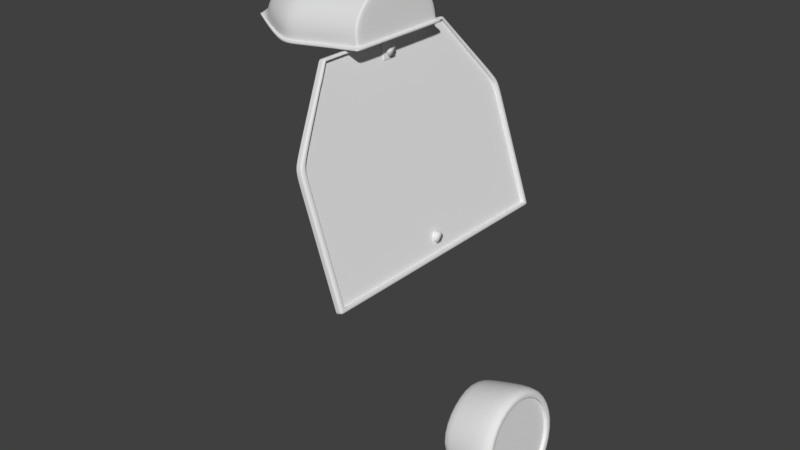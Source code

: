 # Source: back_lamp.blend  (saved by Blender 2.79.0; exported with 4.5.12 LTS)
import bpy
from mathutils import Matrix  # noqa: F401  (used for matrix-valued properties, if any)

bpy.ops.wm.read_factory_settings(use_empty=True)
scene = bpy.context.scene
scene.name = 'Scene'

# ---- collections
col_collection_1 = bpy.data.collections.new('Collection 1'); scene.collection.children.link(col_collection_1)
col_frame = bpy.data.collections.new('frame')  # instanced only; not linked into the scene

# ---- world
world_world = bpy.data.worlds.new('World'); scene.world = world_world
world_world.color = (0.05088, 0.05088, 0.05088)
world_world.use_sun_shadow = False
world_world.sun_shadow_jitter_overblur = 0.0
world_world.cycles.sampling_method = 'MANUAL'

# ---- meshes
me_cylinder_002 = bpy.data.meshes.new('Cylinder.002')
me_cylinder_002.from_pydata([(-0.0542, 0.9976, -0.32), (0.0, 1.0, 1.0), (0.782, 0.556, 0.005237), (0.866, 0.5, 1.0), (0.8362, -0.4416, 0.0487), (0.866, -0.5, 1.0), (0.0542, -0.9976, -0.2331), (-8.742e-08, -1.0, 1.0), (-0.782, -0.556, -0.5583), (-0.866, -0.5, 1.0), (-0.8362, 0.4416, -0.6018), (-0.866, 0.5, 1.0)], [], [(0, 1, 3, 2), (2, 3, 5, 4), (4, 5, 7, 6), (6, 7, 9, 8), (3, 1, 11, 9, 7, 5), (8, 9, 11, 10), (10, 11, 1, 0)])
me_cylinder_002.polygons.foreach_set('use_smooth', [True] * 7)
me_cylinder_002.use_remesh_preserve_volume = False
me_cylinder_002.use_remesh_preserve_attributes = False
me_cylinder_002.use_mirror_vertex_groups = False
me_cylinder_002.update()
me_cylinder_001 = bpy.data.meshes.new('Cylinder.001')
me_cylinder_001.from_pydata([(-0.6613, 0.4, -1.0), (-0.2968, 0.4, 1.0), (-0.1613, 1.266, -1.0), (-0.1005, 0.7399, 1.0), (-0.1613, -0.466, -1.0), (-0.1005, 0.06005, 1.0), (0.3387, -0.466, -1.0), (0.09574, 0.06005, 1.0), (0.3387, 1.266, -1.0), (0.09574, 0.74, 1.0), (-0.6613, 0.4, -0.893), (-0.6613, 0.4, 0.2282), (-0.1613, 1.266, 0.2282), (-0.1613, 1.266, -0.893), (-0.1613, -0.466, 0.2282), (-0.1613, -0.466, -0.893), (0.3387, -0.466, 0.2282), (0.3387, -0.466, -0.893), (0.3387, 1.266, 0.2282), (0.3387, 1.266, -0.893), (-0.6613, 0.4, -5.741e-08), (-0.1613, 1.266, -1.766e-07), (-0.1613, -0.466, 2.198e-09), (0.3387, -0.466, 2.198e-09), (0.3387, 1.266, 2.198e-09), (0.09403, 0.74, 1.0), (0.07044, 0.7399, 1.0), (0.323, 1.266, -1.0), (0.2862, 1.266, -1.0), (0.323, 1.266, -0.893), (0.2862, 1.266, -0.893), (0.2862, 1.266, 0.2282), (0.323, 1.266, 0.2282), (0.2862, 1.266, -1.659e-08), (0.323, 1.266, -3.416e-09), (0.2891, -0.466, -1.0), (0.3261, -0.466, -1.0), (0.07158, 0.06005, 1.0), (0.09501, 0.06005, 1.0), (0.2891, -0.466, -0.893), (0.3261, -0.466, -0.893), (0.3261, -0.466, 0.2282), (0.2891, -0.466, 0.2282), (0.3261, -0.466, 2.198e-09), (0.2891, -0.466, 2.198e-09), (0.2862, 1.266, -1.659e-08), (0.323, 1.266, -3.416e-09), (0.323, 1.266, -0.893), (0.2862, 1.266, -0.893), (0.2862, 1.266, 0.2282), (0.323, 1.266, 0.2282), (0.323, 1.266, -1.0), (0.2862, 1.266, -1.0), (0.07044, 0.7399, 1.0), (0.09403, 0.74, 1.0), (0.3261, -0.466, 2.198e-09), (0.2891, -0.466, 2.198e-09), (0.2891, -0.466, -0.893), (0.3261, -0.466, -0.893), (0.3261, -0.466, 0.2282), (0.2891, -0.466, 0.2282), (0.2891, -0.466, -1.0), (0.3261, -0.466, -1.0), (0.09501, 0.06005, 1.0), (0.07158, 0.06005, 1.0), (0.2862, 1.326, 0.0), (0.323, 1.326, 1.49e-08), (0.323, 1.326, -0.893), (0.2862, 1.326, -0.893), (0.2862, 1.326, 0.2282), (0.323, 1.326, 0.2282), (0.3292, 1.326, -1.041), (0.2924, 1.326, -1.041), (0.07044, 0.7634, 1.0), (0.09403, 0.7634, 1.0), (0.3261, -0.5258, 1.49e-08), (0.2891, -0.5258, 1.49e-08), (0.2891, -0.5258, -0.893), (0.3261, -0.5258, -0.893), (0.3261, -0.5258, 0.2282), (0.2891, -0.5258, 0.2282), (0.2953, -0.5258, -1.041), (0.3323, -0.5258, -1.041), (0.09501, 0.03658, 1.0), (0.07158, 0.03658, 1.0), (0.2926, -0.5, -1.024), (0.2897, 1.3, -1.024), (0.2862, 1.3, 0.2282), (0.07044, 0.7533, 1.0), (0.3261, -0.5, 9.407e-09), (0.3261, -0.5, 0.2282), (0.3265, 1.3, -1.024), (0.3296, -0.5, -1.024), (0.323, 1.3, 6.98e-09), (0.323, 1.3, 0.2282), (0.2891, -0.5, -0.893), (0.2862, 1.3, -7.173e-09), (0.2891, -0.5, 9.407e-09), (0.323, 1.3, -0.893), (0.3261, -0.5, -0.893), (0.07158, 0.04673, 1.0), (0.09501, 0.04673, 1.0), (0.2862, 1.3, -0.893), (0.2891, -0.5, 0.2282), (0.09403, 0.7533, 1.0), (-0.1613, 1.266, -0.9858), (-0.1613, -0.466, -0.9858), (0.3387, -0.466, -0.9858), (0.3387, 1.266, -0.9858), (-0.6613, 0.4, -0.9858), (0.323, 1.266, -0.9858), (0.2862, 1.266, -0.9858), (0.2891, -0.466, -0.9858), (0.3261, -0.466, -0.9858), (0.323, 1.266, -0.9858), (0.2862, 1.266, -0.9858), (0.2891, -0.466, -0.9858), (0.3261, -0.466, -0.9858), (0.3284, 1.326, -1.022), (0.2916, 1.326, -1.022), (0.2945, -0.5258, -1.022), (0.3315, -0.5258, -1.022), (0.2893, 1.3, -1.006), (0.3291, -0.5, -1.006), (0.2922, -0.5, -1.006), (0.3261, 1.3, -1.006), (0.08224, 0.7399, 1.0), (0.0833, 0.06005, 1.0), (0.08224, 0.7399, 1.0), (0.0833, 0.06005, 1.0), (0.3046, 1.326, 7.451e-09), (0.3046, 1.326, -0.893), (0.3046, 1.326, 0.2282), (0.3108, 1.326, -1.041), (0.08224, 0.7634, 1.0), (0.3076, -0.5258, 1.49e-08), (0.3076, -0.5258, -0.893), (0.3076, -0.5258, 0.2282), (0.3138, -0.5258, -1.041), (0.0833, 0.03658, 1.0), (0.08224, 0.7533, 1.0), (0.0833, 0.04673, 1.0), (0.313, -0.5258, -1.022), (0.31, 1.326, -1.022), (0.09574, 0.2867, 1.0), (0.09574, 0.5133, 1.0), (0.3387, 0.6887, -1.0), (0.3387, 0.1113, -1.0), (0.3387, 0.1113, -0.893), (0.3387, 0.6887, -0.893), (0.3387, 0.1113, 2.198e-09), (0.3387, 0.6887, 2.198e-09), (0.3387, 0.1113, 0.2282), (0.3387, 0.6887, 0.2282), (0.324, 0.6887, -1.0), (0.325, 0.1113, -1.0), (0.2881, 0.1113, -1.0), (0.2872, 0.6887, -1.0), (0.324, 0.6887, -1.0), (0.325, 0.1113, -1.0), (0.2881, 0.1113, -1.0), (0.2872, 0.6887, -1.0), (0.3302, 0.7086, -1.041), (0.3313, 0.0914, -1.041), (0.2943, 0.0914, -1.041), (0.2934, 0.7086, -1.041), (0.3286, 0.1, -1.024), (0.3276, 0.7, -1.024), (0.2907, 0.7, -1.024), (0.2917, 0.1, -1.024), (0.3387, 0.6887, -0.9858), (0.3387, 0.1113, -0.9858), (0.3128, 0.0914, -1.041), (0.3118, 0.7086, -1.041), (0.09574, 0.2867, 1.0), (0.09574, 0.5133, 1.0), (0.09574, 0.2867, 1.0), (0.09574, 0.5133, 1.0), (0.09574, 0.2867, 1.0), (0.09574, 0.5133, 1.0), (0.3387, 0.1113, 0.2282), (0.3387, 0.6887, 0.2282), (0.09574, 0.2867, 1.0), (0.09574, 0.5133, 1.0), (0.4309, 0.2867, 0.6832), (0.4309, 0.5133, 0.6832), (0.3387, 0.1113, 0.2282), (0.3387, 0.6887, 0.2282), (0.4142, 0.5133, 0.699), (0.3387, 0.6887, 0.2282), (0.3387, 0.1113, 0.2282), (0.4142, 0.2867, 0.699), (0.3387, 0.6634, -1.0), (0.3387, 0.1366, -1.0), (0.3387, 0.1366, -0.893), (0.3387, 0.6634, -0.893), (0.3387, 0.1366, 5.96e-08), (0.3387, 0.6634, 5.96e-08), (0.3387, 0.1366, 0.2282), (0.3387, 0.6634, 0.2282), (0.3244, 0.6634, -1.0), (0.3247, 0.1366, -1.0), (0.2878, 0.1366, -1.0), (0.2875, 0.6634, -1.0), (0.3244, 0.6634, -1.0), (0.3247, 0.1366, -1.0), (0.2878, 0.1366, -1.0), (0.2875, 0.6634, -1.0), (0.3306, 0.6816, -1.041), (0.3309, 0.1184, -1.041), (0.294, 0.1184, -1.041), (0.2937, 0.6816, -1.041), (0.3282, 0.1263, -1.024), (0.3279, 0.6737, -1.024), (0.291, 0.6737, -1.024), (0.2913, 0.1263, -1.024), (0.3387, 0.6634, -0.9858), (0.3387, 0.1366, -0.9858), (0.3125, 0.1184, -1.041), (0.3121, 0.6816, -1.041), (0.4309, 0.2966, 0.6832), (0.4309, 0.5034, 0.6832), (0.3387, 0.1366, 0.2282), (0.3387, 0.6634, 0.2282), (0.4142, 0.2966, 0.699), (0.4142, 0.5034, 0.699), (0.3387, 0.6634, 0.2282), (0.3387, 0.1366, 0.2282), (0.3387, 0.6887, 0.2282), (0.3387, 0.1113, 0.2282), (0.1663, 0.2867, 0.9333), (0.1663, 0.5133, 0.9333), (0.3387, 0.1366, 0.2282), (0.3387, 0.6634, 0.2282)], [], [(11, 1, 3, 12), (39, 44, 22, 15), (14, 5, 1, 11), (110, 29, 19, 108), (32, 25, 9, 18), (105, 13, 30, 111), (0, 2, 28, 157, 203, 202, 156, 35, 4), (21, 12, 31, 33), (106, 15, 10, 109), (22, 14, 11, 20), (107, 17, 40, 113), (23, 16, 41, 43), (109, 10, 13, 105), (20, 11, 12, 21), (10, 20, 21, 13), (17, 23, 43, 40), (15, 22, 20, 10), (13, 21, 33, 30), (170, 108, 19, 149), (149, 19, 24, 151), (151, 24, 18, 153), (144, 7, 16, 152), (34, 32, 18, 24), (112, 39, 15, 106), (29, 34, 24, 19), (126, 127, 38, 7, 144, 145, 9, 25), (44, 42, 14, 22), (16, 7, 38, 41), (42, 37, 5, 14), (154, 27, 8, 146), (42, 44, 56, 60), (30, 33, 45, 48), (41, 38, 63, 59), (126, 25, 54, 128), (37, 42, 60, 64), (111, 30, 48, 115), (40, 43, 55, 58), (34, 29, 47, 46), (127, 37, 64, 129), (12, 3, 26, 31), (125, 91, 71, 118), (97, 95, 77, 76), (96, 87, 69, 65), (124, 85, 81, 120), (94, 93, 66, 70), (168, 86, 72, 165), (87, 88, 73, 69), (89, 90, 79, 75), (166, 92, 82, 163), (25, 32, 50, 54), (155, 36, 62, 159), (43, 41, 59, 55), (31, 26, 53, 49), (157, 28, 52, 161), (32, 34, 46, 50), (112, 35, 61, 116), (33, 31, 49, 45), (44, 39, 57, 56), (110, 27, 51, 114), (113, 40, 58, 117), (130, 131, 68, 65), (132, 130, 65, 69), (143, 133, 72, 119), (134, 132, 69, 73), (135, 136, 78, 75), (137, 135, 75, 79), (142, 138, 82, 121), (139, 137, 79, 83), (172, 138, 81, 164), (123, 99, 78, 121), (141, 100, 84, 139), (93, 98, 67, 66), (99, 89, 75, 78), (122, 102, 68, 119), (100, 103, 80, 84), (140, 104, 74, 134), (90, 101, 83, 79), (102, 96, 65, 68), (103, 97, 76, 80), (104, 94, 70, 74), (54, 50, 94, 104), (60, 56, 97, 103), (48, 45, 96, 102), (59, 63, 101, 90), (128, 54, 104, 140), (64, 60, 103, 100), (115, 48, 102, 122), (58, 55, 89, 99), (46, 47, 98, 93), (129, 64, 100, 141), (117, 58, 99, 123), (159, 62, 92, 166), (55, 59, 90, 89), (49, 53, 88, 87), (161, 52, 86, 168), (50, 46, 93, 94), (116, 61, 85, 124), (45, 49, 87, 96), (56, 57, 95, 97), (114, 51, 91, 125), (47, 114, 125, 98), (57, 116, 124, 95), (62, 117, 123, 92), (52, 115, 122, 86), (86, 122, 119, 72), (92, 123, 121, 82), (136, 142, 121, 78), (131, 143, 119, 68), (36, 113, 117, 62), (29, 110, 114, 47), (39, 112, 116, 57), (95, 124, 120, 77), (98, 125, 118, 67), (28, 111, 115, 52), (35, 112, 106, 4), (146, 8, 108, 170), (0, 109, 105, 2), (6, 107, 113, 36), (4, 106, 109, 0), (2, 105, 111, 28), (27, 110, 108, 8), (67, 118, 143, 131), (77, 120, 142, 136), (63, 129, 141, 101), (53, 128, 140, 88), (88, 140, 134, 73), (101, 141, 139, 83), (163, 82, 138, 172), (84, 80, 137, 139), (120, 81, 138, 142), (80, 76, 135, 137), (76, 77, 136, 135), (74, 70, 132, 134), (118, 71, 133, 143), (70, 66, 130, 132), (66, 67, 131, 130), (38, 127, 129, 63), (26, 126, 128, 53), (3, 1, 5, 37, 127, 126, 26), (71, 162, 173, 133), (209, 163, 172, 218), (6, 147, 171, 107), (192, 146, 170, 216), (61, 160, 169, 85), (207, 161, 168, 214), (51, 158, 167, 91), (205, 159, 166, 212), (133, 173, 165, 72), (218, 172, 164, 210), (35, 156, 160, 61), (203, 157, 161, 207), (27, 154, 158, 51), (201, 155, 159, 205), (91, 167, 162, 71), (212, 166, 163, 209), (85, 169, 164, 81), (214, 168, 165, 211), (36, 155, 147, 6), (200, 154, 146, 192), (9, 145, 153, 18), (189, 188, 185, 187), (23, 150, 152, 16), (197, 151, 153, 199), (17, 148, 150, 23), (195, 149, 151, 197), (107, 171, 148, 17), (216, 170, 149, 195), (144, 145, 175, 174), (174, 175, 177, 176), (176, 177, 183, 182), (152, 144, 178, 180), (145, 153, 181, 179), (220, 184, 186, 222), (226, 189, 187, 223), (191, 190, 186, 184), (224, 191, 184, 220), (230, 229, 190, 191), (233, 228, 189, 226), (228, 231, 188, 189), (229, 232, 227, 190), (232, 233, 226, 227), (188, 225, 221, 185), (225, 224, 220, 221), (190, 227, 222, 186), (227, 226, 223, 222), (185, 221, 223, 187), (221, 220, 222, 223), (171, 217, 194, 148), (217, 216, 195, 194), (148, 194, 196, 150), (194, 195, 197, 196), (150, 196, 198, 152), (196, 197, 199, 198), (155, 201, 193, 147), (201, 200, 192, 193), (169, 215, 210, 164), (215, 214, 211, 210), (167, 213, 208, 162), (213, 212, 209, 208), (154, 200, 204, 158), (200, 201, 205, 204), (156, 202, 206, 160), (202, 203, 207, 206), (173, 219, 211, 165), (219, 218, 210, 211), (158, 204, 213, 167), (204, 205, 212, 213), (160, 206, 215, 169), (206, 207, 214, 215), (147, 193, 217, 171), (193, 192, 216, 217), (162, 208, 219, 173), (208, 209, 218, 219), (198, 199, 233, 232), (152, 198, 232, 229), (153, 145, 231, 228), (199, 153, 228, 233), (144, 152, 229, 230)])
me_cylinder_001.polygons.foreach_set('use_smooth', [True] * 218)
_uv = me_cylinder_001.uv_layers.new(name='UVMap')
_uv.uv.foreach_set('vector', [0.7991, 0.5233, 0.7701, 0.6556, 0.7078, 0.6556, 0.6404, 0.5233, 0.2036, 0.6667, 0.1906, 0.631, 0.2086, 0.6281, 0.2175, 0.6586, 0.6399, 0.5233, 0.5724, 0.6556, 0.5101, 0.6556, 0.4812, 0.5233, 0.4807, 0.01178, 0.4788, 0.0416, 0.4741, 0.04145, 0.4757, 0.01195, 0.4704, 0.3528, 0.3114, 0.5659, 0.3188, 0.5652, 0.4668, 0.3511, 0.2769, 0.6584, 0.2781, 0.6556, 0.2929, 0.6621, 0.2886, 0.6677, 0.2474, 0.6533, 0.2769, 0.6591, 0.2854, 0.6705, 0.2646, 0.6801, 0.2614, 0.6799, 0.2407, 0.6821, 0.2348, 0.6808, 0.2122, 0.6745, 0.2187, 0.6616, 0.2839, 0.6238, 0.2839, 0.6153, 0.3024, 0.612, 0.3022, 0.6249, 0.6399, 0.3306, 0.6399, 0.3453, 0.4812, 0.3453, 0.4812, 0.3306, 0.6399, 0.4871, 0.6399, 0.5233, 0.4812, 0.5233, 0.4812, 0.4871, 0.004015, 0.01817, 0.003938, 0.0435, 0.00037, 0.0435, 0.0002388, 0.01642, 0.003727, 0.2858, 0.00613, 0.3482, 0.003275, 0.3497, 0.0002388, 0.2859, 0.7991, 0.3306, 0.7991, 0.3453, 0.6404, 0.3453, 0.6404, 0.3306, 0.7991, 0.4871, 0.7991, 0.5233, 0.6404, 0.5233, 0.6404, 0.4871, 0.7991, 0.3453, 0.7991, 0.4871, 0.6404, 0.4871, 0.6404, 0.3453, 0.003938, 0.0435, 0.003727, 0.2858, 0.0002388, 0.2859, 0.00037, 0.0435, 0.6399, 0.3453, 0.6399, 0.4871, 0.4812, 0.4871, 0.4812, 0.3453, 0.2781, 0.6556, 0.2839, 0.6238, 0.3022, 0.6249, 0.2929, 0.6621, 0.6656, 0.002503, 0.758, 0.002651, 0.758, 0.01751, 0.6656, 0.01734, 0.6656, 0.01734, 0.758, 0.01751, 0.7577, 0.1605, 0.6649, 0.16, 0.6649, 0.16, 0.7577, 0.1605, 0.7575, 0.1973, 0.6645, 0.1969, 0.6022, 0.3264, 0.5659, 0.3264, 0.4815, 0.1969, 0.574, 0.1968, 0.4754, 0.2873, 0.4704, 0.3528, 0.4668, 0.3511, 0.471, 0.2871, 0.2085, 0.6719, 0.2036, 0.6667, 0.2175, 0.6586, 0.219, 0.6613, 0.4788, 0.0416, 0.4754, 0.2873, 0.471, 0.2871, 0.4741, 0.04145, 0.2955, 0.5697, 0.1945, 0.5732, 0.1803, 0.5687, 0.1733, 0.5679, 0.2223, 0.5658, 0.2685, 0.5651, 0.3193, 0.5649, 0.3114, 0.5659, 0.1906, 0.631, 0.1891, 0.6181, 0.2078, 0.6198, 0.2086, 0.6281, 0.00613, 0.3482, 0.1733, 0.5679, 0.1803, 0.5687, 0.003275, 0.3497, 0.1891, 0.6181, 0.2087, 0.5773, 0.2184, 0.5868, 0.2078, 0.6198, 0.478, 0.006054, 0.4801, 0.00681, 0.4782, 0.006191, 0.478, 0.006117, 0.1891, 0.6181, 0.1906, 0.631, 0.1906, 0.631, 0.1891, 0.6181, 0.2929, 0.6621, 0.3022, 0.6249, 0.3022, 0.6249, 0.2929, 0.6621, 0.003275, 0.3497, 0.1803, 0.5687, 0.1803, 0.5687, 0.003275, 0.3497, 0.2955, 0.5697, 0.3114, 0.5659, 0.3114, 0.5659, 0.2955, 0.5697, 0.2087, 0.5773, 0.1891, 0.6181, 0.1891, 0.6181, 0.2087, 0.5773, 0.2886, 0.6677, 0.2929, 0.6621, 0.2929, 0.6621, 0.2886, 0.6677, 0.00037, 0.0435, 0.0002388, 0.2859, 0.0002388, 0.2859, 0.00037, 0.0435, 0.4754, 0.2873, 0.4788, 0.0416, 0.4788, 0.0416, 0.4754, 0.2873, 0.1945, 0.5732, 0.2087, 0.5773, 0.2087, 0.5773, 0.1945, 0.5732, 0.2839, 0.6153, 0.2698, 0.5828, 0.2794, 0.5731, 0.3024, 0.612, 0.8622, 0.3341, 0.8616, 0.3315, 0.8647, 0.3278, 0.8655, 0.3308, 0.8441, 0.4839, 0.8088, 0.351, 0.8127, 0.35, 0.8479, 0.4829, 0.9281, 0.4839, 0.9191, 0.518, 0.9152, 0.5169, 0.9242, 0.4829, 0.8044, 0.3341, 0.8037, 0.3315, 0.8069, 0.3278, 0.8076, 0.3308, 0.9109, 0.5179, 0.9019, 0.4839, 0.9057, 0.4829, 0.9147, 0.5169, 0.4896, 0.6864, 0.5849, 0.6864, 0.589, 0.6893, 0.491, 0.6893, 0.9191, 0.518, 0.9696, 0.6591, 0.9666, 0.6583, 0.9152, 0.5169, 0.6532, 0.8122, 0.6442, 0.8462, 0.6404, 0.8452, 0.6494, 0.8112, 0.09966, 0.6855, 0.004346, 0.6855, 0.0002388, 0.6826, 0.09829, 0.6827, 0.3114, 0.5659, 0.4704, 0.3528, 0.4704, 0.3528, 0.3114, 0.5659, 0.4753, 0.0002388, 0.003817, 0.01012, 0.003816, 0.01011, 0.4753, 0.0002388, 0.0002388, 0.2859, 0.003275, 0.3497, 0.003275, 0.3497, 0.0002388, 0.2859, 0.3024, 0.612, 0.2794, 0.5731, 0.2794, 0.5731, 0.3024, 0.612, 0.2646, 0.6801, 0.2854, 0.6705, 0.2854, 0.6705, 0.2646, 0.6801, 0.4704, 0.3528, 0.4754, 0.2873, 0.4754, 0.2873, 0.4704, 0.3528, 0.2085, 0.6719, 0.2122, 0.6745, 0.2122, 0.6745, 0.2085, 0.6719, 0.3022, 0.6249, 0.3024, 0.612, 0.3024, 0.612, 0.3022, 0.6249, 0.1906, 0.631, 0.2036, 0.6667, 0.2036, 0.6667, 0.1906, 0.631, 0.4807, 0.01178, 0.4801, 0.00681, 0.4801, 0.00681, 0.4807, 0.01178, 0.0002388, 0.01642, 0.00037, 0.0435, 0.00037, 0.0435, 0.0002388, 0.01642, 0.7045, 0.8154, 0.7187, 0.6791, 0.7215, 0.6794, 0.7073, 0.8157, 0.7009, 0.8502, 0.7045, 0.8154, 0.7073, 0.8157, 0.7037, 0.8505, 0.7199, 0.6594, 0.7201, 0.6564, 0.7229, 0.6567, 0.7227, 0.6597, 0.7202, 0.9995, 0.7009, 0.8502, 0.7037, 0.8505, 0.7229, 0.9998, 0.9915, 0.4864, 0.9773, 0.3508, 0.9801, 0.3505, 0.9943, 0.4861, 0.9951, 0.5211, 0.9915, 0.4864, 0.9943, 0.4861, 0.9979, 0.5208, 0.9761, 0.3311, 0.9759, 0.3281, 0.9787, 0.3278, 0.9789, 0.3308, 0.9757, 0.6698, 0.9951, 0.5211, 0.9979, 0.5208, 0.9784, 0.6695, 0.3929, 0.693, 0.2949, 0.6931, 0.2949, 0.6902, 0.3929, 0.6901, 0.6928, 0.6624, 0.6884, 0.6792, 0.6845, 0.6782, 0.6896, 0.659, 0.976, 0.6721, 0.9733, 0.6724, 0.9731, 0.6701, 0.9757, 0.6698, 0.9019, 0.4839, 0.8667, 0.351, 0.8705, 0.3499, 0.9057, 0.4829, 0.6884, 0.6792, 0.6532, 0.8122, 0.6494, 0.8112, 0.6845, 0.6782, 0.9678, 0.3341, 0.9633, 0.351, 0.9595, 0.35, 0.9645, 0.3308, 0.8025, 0.6592, 0.8531, 0.5179, 0.8569, 0.5169, 0.8056, 0.6584, 0.483, 0.6582, 0.4849, 0.6582, 0.4849, 0.6598, 0.483, 0.6598, 0.6442, 0.8462, 0.6947, 0.9879, 0.6916, 0.9871, 0.6404, 0.8452, 0.9633, 0.351, 0.9281, 0.4839, 0.9242, 0.4829, 0.9595, 0.35, 0.8531, 0.5179, 0.8441, 0.4839, 0.8479, 0.4829, 0.8569, 0.5169, 0.8604, 0.6596, 0.9109, 0.5179, 0.9147, 0.5169, 0.8634, 0.6588, 0.8574, 0.6604, 0.9058, 0.5193, 0.9109, 0.5179, 0.8604, 0.6596, 0.848, 0.5193, 0.839, 0.4853, 0.8441, 0.4839, 0.8531, 0.5179, 0.9684, 0.3523, 0.9331, 0.4853, 0.9281, 0.4839, 0.9633, 0.351, 0.6493, 0.8475, 0.6976, 0.9887, 0.6947, 0.9879, 0.6442, 0.8462, 0.483, 0.6561, 0.4849, 0.6561, 0.4849, 0.6582, 0.483, 0.6582, 0.7996, 0.6599, 0.848, 0.5193, 0.8531, 0.5179, 0.8025, 0.6592, 0.972, 0.3385, 0.9684, 0.3523, 0.9633, 0.351, 0.9678, 0.3341, 0.6934, 0.6806, 0.6583, 0.8135, 0.6532, 0.8122, 0.6884, 0.6792, 0.8968, 0.4853, 0.8616, 0.3523, 0.8667, 0.351, 0.9019, 0.4839, 0.9763, 0.6751, 0.9736, 0.6754, 0.9733, 0.6724, 0.976, 0.6721, 0.6971, 0.6668, 0.6934, 0.6806, 0.6884, 0.6792, 0.6928, 0.6624, 0.1015, 0.6893, 0.009736, 0.6893, 0.004346, 0.6855, 0.09966, 0.6855, 0.6583, 0.8135, 0.6493, 0.8475, 0.6442, 0.8462, 0.6532, 0.8122, 0.9241, 0.5193, 0.9726, 0.6599, 0.9696, 0.6591, 0.9191, 0.518, 0.4878, 0.6826, 0.5795, 0.6826, 0.5849, 0.6864, 0.4896, 0.6864, 0.9058, 0.5193, 0.8968, 0.4853, 0.9019, 0.4839, 0.9109, 0.5179, 0.8001, 0.3385, 0.7996, 0.3364, 0.8037, 0.3315, 0.8044, 0.3341, 0.9331, 0.4853, 0.9241, 0.5193, 0.9191, 0.518, 0.9281, 0.4839, 0.839, 0.4853, 0.8038, 0.3523, 0.8088, 0.351, 0.8441, 0.4839, 0.858, 0.3385, 0.8574, 0.3364, 0.8616, 0.3315, 0.8622, 0.3341, 0.8616, 0.3523, 0.858, 0.3385, 0.8622, 0.3341, 0.8667, 0.351, 0.8038, 0.3523, 0.8001, 0.3385, 0.8044, 0.3341, 0.8088, 0.351, 0.6976, 0.6646, 0.6971, 0.6668, 0.6928, 0.6624, 0.6935, 0.6598, 0.9726, 0.3364, 0.972, 0.3385, 0.9678, 0.3341, 0.9684, 0.3315, 0.9684, 0.3315, 0.9678, 0.3341, 0.9645, 0.3308, 0.9653, 0.3278, 0.6935, 0.6598, 0.6928, 0.6624, 0.6896, 0.659, 0.6903, 0.6561, 0.9773, 0.3508, 0.9761, 0.3311, 0.9789, 0.3308, 0.9801, 0.3505, 0.7187, 0.6791, 0.7199, 0.6594, 0.7227, 0.6597, 0.7215, 0.6794, 0.003817, 0.01012, 0.0002388, 0.01642, 0.0002388, 0.01642, 0.003816, 0.01011, 0.4788, 0.0416, 0.4807, 0.01178, 0.4807, 0.01178, 0.4788, 0.0416, 0.2036, 0.6667, 0.2085, 0.6719, 0.2085, 0.6719, 0.2036, 0.6667, 0.8088, 0.351, 0.8044, 0.3341, 0.8076, 0.3308, 0.8127, 0.35, 0.8667, 0.351, 0.8622, 0.3341, 0.8655, 0.3308, 0.8705, 0.3499, 0.2854, 0.6705, 0.2886, 0.6677, 0.2886, 0.6677, 0.2854, 0.6705, 0.2122, 0.6745, 0.2085, 0.6719, 0.219, 0.6613, 0.2189, 0.6616, 0.6656, 0.000239, 0.758, 0.0003852, 0.758, 0.002651, 0.6656, 0.002503, 0.7991, 0.3278, 0.7991, 0.3306, 0.6404, 0.3306, 0.6404, 0.3278, 0.005476, 0.01558, 0.004015, 0.01817, 0.0002388, 0.01642, 0.003817, 0.01012, 0.6399, 0.3278, 0.6399, 0.3306, 0.4812, 0.3306, 0.4812, 0.3278, 0.2768, 0.659, 0.2769, 0.6584, 0.2886, 0.6677, 0.2854, 0.6705, 0.4801, 0.00681, 0.4807, 0.01178, 0.4757, 0.01195, 0.4773, 0.005889, 0.7159, 0.6788, 0.7171, 0.6591, 0.7199, 0.6594, 0.7187, 0.6791, 0.9745, 0.3511, 0.9733, 0.3314, 0.9761, 0.3311, 0.9773, 0.3508, 0.9789, 0.6748, 0.9763, 0.6751, 0.976, 0.6721, 0.9786, 0.6718, 0.4812, 0.6561, 0.483, 0.6561, 0.483, 0.6582, 0.4812, 0.6582, 0.4812, 0.6582, 0.483, 0.6582, 0.483, 0.6598, 0.4812, 0.6598, 0.9786, 0.6718, 0.976, 0.6721, 0.9757, 0.6698, 0.9784, 0.6695, 0.3929, 0.6959, 0.2949, 0.6961, 0.2949, 0.6931, 0.3929, 0.693, 0.9731, 0.67, 0.9923, 0.5214, 0.9951, 0.5211, 0.9757, 0.6698, 0.9733, 0.3314, 0.9731, 0.3284, 0.9759, 0.3281, 0.9761, 0.3311, 0.9923, 0.5214, 0.9887, 0.4867, 0.9915, 0.4864, 0.9951, 0.5211, 0.9887, 0.4867, 0.9745, 0.3511, 0.9773, 0.3508, 0.9915, 0.4864, 0.7175, 0.9992, 0.6981, 0.8499, 0.7009, 0.8502, 0.7202, 0.9995, 0.7171, 0.6591, 0.7173, 0.6561, 0.7201, 0.6564, 0.7199, 0.6594, 0.6981, 0.8499, 0.7017, 0.8151, 0.7045, 0.8154, 0.7009, 0.8502, 0.7017, 0.8151, 0.7159, 0.6788, 0.7187, 0.6791, 0.7045, 0.8154, 0.1803, 0.5687, 0.1945, 0.5732, 0.1945, 0.5732, 0.1803, 0.5687, 0.2794, 0.5731, 0.2955, 0.5697, 0.2955, 0.5697, 0.2794, 0.5731, 0.2682, 0.5851, 0.2457, 0.5911, 0.2207, 0.5872, 0.2087, 0.5773, 0.1945, 0.5732, 0.2955, 0.5697, 0.2794, 0.5731, 0.589, 0.6956, 0.4909, 0.6958, 0.4909, 0.6928, 0.589, 0.6927, 0.3972, 0.6959, 0.3929, 0.6959, 0.3929, 0.693, 0.3972, 0.6929, 0.4812, 0.0005144, 0.5734, 0.0003397, 0.5734, 0.002601, 0.4812, 0.002776, 0.6615, 0.0002388, 0.6656, 0.000239, 0.6656, 0.002503, 0.6615, 0.0025, 0.3044, 0.6826, 0.3961, 0.6826, 0.3943, 0.6864, 0.299, 0.6864, 0.4838, 0.6826, 0.4878, 0.6826, 0.4896, 0.6864, 0.4854, 0.6864, 0.2849, 0.6894, 0.1932, 0.6893, 0.195, 0.6856, 0.2903, 0.6856, 0.1055, 0.6893, 0.1015, 0.6893, 0.09966, 0.6855, 0.1038, 0.6855, 0.589, 0.6927, 0.4909, 0.6928, 0.4909, 0.6899, 0.589, 0.6898, 0.3972, 0.6929, 0.3929, 0.693, 0.3929, 0.6901, 0.3972, 0.69, 0.2122, 0.6745, 0.2348, 0.6808, 0.2348, 0.6808, 0.2122, 0.6745, 0.2614, 0.6799, 0.2646, 0.6801, 0.2646, 0.6801, 0.2614, 0.6799, 0.4801, 0.00681, 0.478, 0.006054, 0.478, 0.006054, 0.4801, 0.00681, 0.4786, 0.004872, 0.4753, 0.0002388, 0.4753, 0.0002388, 0.4786, 0.004872, 0.2903, 0.6856, 0.195, 0.6856, 0.1963, 0.6827, 0.2944, 0.6827, 0.1038, 0.6855, 0.09966, 0.6855, 0.09829, 0.6827, 0.1026, 0.6827, 0.299, 0.6864, 0.3943, 0.6864, 0.3929, 0.6893, 0.2949, 0.6893, 0.4854, 0.6864, 0.4896, 0.6864, 0.491, 0.6893, 0.4867, 0.6893, 0.003817, 0.01012, 0.4753, 0.0002388, 0.4755, 0.006647, 0.005024, 0.01721, 0.4779, 0.006059, 0.478, 0.006054, 0.478, 0.006117, 0.4778, 0.006088, 0.6722, 0.3274, 0.6357, 0.3272, 0.6645, 0.1969, 0.7575, 0.1973, 0.8261, 0.001079, 0.7628, 0.1553, 0.7585, 0.1492, 0.8249, 0.000563, 0.4815, 0.1604, 0.574, 0.1602, 0.574, 0.1968, 0.4815, 0.1969, 0.6608, 0.1599, 0.6649, 0.16, 0.6645, 0.1969, 0.6602, 0.1969, 0.4812, 0.01761, 0.5734, 0.01743, 0.574, 0.1602, 0.4815, 0.1604, 0.6615, 0.01733, 0.6656, 0.01734, 0.6649, 0.16, 0.6608, 0.1599, 0.4812, 0.002776, 0.5734, 0.002601, 0.5734, 0.01743, 0.4812, 0.01761, 0.6615, 0.0025, 0.6656, 0.002503, 0.6656, 0.01734, 0.6615, 0.01733, 0.2223, 0.5658, 0.2685, 0.5651, 0.269, 0.5646, 0.2221, 0.5653, 0.2221, 0.5653, 0.269, 0.5646, 0.2694, 0.5641, 0.222, 0.5647, 0.222, 0.5647, 0.2694, 0.5641, 0.2699, 0.5637, 0.2218, 0.5642, 0.7262, 0.6561, 0.7262, 0.822, 0.7233, 0.822, 0.7233, 0.6561, 0.7267, 0.822, 0.7267, 0.6561, 0.7296, 0.6561, 0.7296, 0.822, 0.8244, 0.001018, 0.8243, 0.001012, 0.8244, 0.0002405, 0.8244, 0.0002563, 0.825, 0.0005378, 0.8261, 0.001079, 0.8249, 0.000563, 0.8252, 0.0006379, 0.8243, 0.0003072, 0.8244, 0.0002397, 0.8244, 0.0002405, 0.8243, 0.0003075, 0.6362, 0.6577, 0.6362, 0.6561, 0.6399, 0.6561, 0.6399, 0.6577, 0.8243, 0.0003038, 0.8244, 0.0002388, 0.8244, 0.0002397, 0.8243, 0.0003072, 0.8256, 0.0008044, 0.8274, 0.001625, 0.8261, 0.001079, 0.825, 0.0005378, 0.8274, 0.001625, 0.8274, 0.2467, 0.7628, 0.1553, 0.8261, 0.001079, 0.8244, 0.0002388, 0.8244, 0.0002425, 0.8244, 0.0002417, 0.8244, 0.0002397, 0.8244, 0.0002425, 0.8256, 0.0008044, 0.825, 0.0005378, 0.8244, 0.0002417, 0.6362, 0.6921, 0.6362, 0.6905, 0.6399, 0.6905, 0.6399, 0.6921, 0.6362, 0.6905, 0.6362, 0.6577, 0.6399, 0.6577, 0.6399, 0.6905, 0.8244, 0.0002397, 0.8244, 0.0002417, 0.8244, 0.0002563, 0.8244, 0.0002405, 0.8244, 0.0002417, 0.825, 0.0005378, 0.8252, 0.0006379, 0.8244, 0.0002563, 0.8247, 0.001148, 0.8246, 0.001153, 0.8252, 0.0006379, 0.8249, 0.000563, 0.8246, 0.001153, 0.8244, 0.001018, 0.8244, 0.0002563, 0.8252, 0.0006379, 0.5734, 0.002601, 0.5775, 0.002594, 0.5775, 0.01741, 0.5734, 0.01743, 0.5775, 0.002594, 0.6615, 0.0025, 0.6615, 0.01733, 0.5775, 0.01741, 0.5734, 0.01743, 0.5775, 0.01741, 0.578, 0.1602, 0.574, 0.1602, 0.5775, 0.01741, 0.6615, 0.01733, 0.6608, 0.1599, 0.578, 0.1602, 0.574, 0.1602, 0.578, 0.1602, 0.5781, 0.1969, 0.574, 0.1968, 0.578, 0.1602, 0.6608, 0.1599, 0.6602, 0.1969, 0.5781, 0.1969, 0.4753, 0.0002388, 0.4786, 0.004872, 0.4776, 0.006041, 0.4755, 0.006647, 0.4786, 0.004872, 0.4779, 0.006059, 0.4778, 0.006088, 0.4776, 0.006041, 0.3943, 0.6864, 0.3984, 0.6864, 0.3972, 0.6893, 0.3929, 0.6893, 0.3984, 0.6864, 0.4854, 0.6864, 0.4867, 0.6893, 0.3972, 0.6893, 0.195, 0.6856, 0.1908, 0.6855, 0.192, 0.6827, 0.1963, 0.6827, 0.1908, 0.6855, 0.1038, 0.6855, 0.1026, 0.6827, 0.192, 0.6827, 0.478, 0.006054, 0.4779, 0.006059, 0.4779, 0.006059, 0.478, 0.006054, 0.4779, 0.006059, 0.4786, 0.004872, 0.4786, 0.004872, 0.4779, 0.006059, 0.2348, 0.6808, 0.2407, 0.6821, 0.2407, 0.6821, 0.2348, 0.6808, 0.2407, 0.6821, 0.2614, 0.6799, 0.2614, 0.6799, 0.2407, 0.6821, 0.4909, 0.6928, 0.4867, 0.6929, 0.4867, 0.69, 0.4909, 0.6899, 0.4867, 0.6929, 0.3972, 0.6929, 0.3972, 0.69, 0.4867, 0.69, 0.1932, 0.6893, 0.1892, 0.6893, 0.1908, 0.6855, 0.195, 0.6856, 0.1892, 0.6893, 0.1055, 0.6893, 0.1038, 0.6855, 0.1908, 0.6855, 0.3961, 0.6826, 0.4001, 0.6826, 0.3984, 0.6864, 0.3943, 0.6864, 0.4001, 0.6826, 0.4838, 0.6826, 0.4854, 0.6864, 0.3984, 0.6864, 0.5734, 0.0003397, 0.5775, 0.0003336, 0.5775, 0.002594, 0.5734, 0.002601, 0.5775, 0.0003336, 0.6615, 0.0002388, 0.6615, 0.0025, 0.5775, 0.002594, 0.4909, 0.6958, 0.4867, 0.6958, 0.4867, 0.6929, 0.4909, 0.6928, 0.4867, 0.6958, 0.3972, 0.6959, 0.3972, 0.6929, 0.4867, 0.6929, 0.5781, 0.1969, 0.6602, 0.1969, 0.6602, 0.197, 0.576, 0.1969, 0.574, 0.1968, 0.5781, 0.1969, 0.576, 0.1969, 0.574, 0.1969, 0.6645, 0.1969, 0.6693, 0.1967, 0.6688, 0.197, 0.6645, 0.197, 0.6602, 0.1969, 0.6645, 0.1969, 0.6645, 0.197, 0.6602, 0.197, 0.5694, 0.1965, 0.574, 0.1968, 0.574, 0.1969, 0.5698, 0.1968])
me_cylinder_001.use_remesh_preserve_volume = False
me_cylinder_001.use_remesh_preserve_attributes = False
me_cylinder_001.use_mirror_vertex_groups = False
me_cylinder_001.update()
me_cube = bpy.data.meshes.new('Cube')
me_cube.from_pydata([(-1.0, 1.0, -1.0), (-1.0, 1.0, 0.2524), (-1.0, 0.5777, 1.0), (0.0, 1.0, -1.0), (0.0, 1.0, 0.2524), (0.0, 0.5777, 1.0), (-1.0, 0.9635, -1.0), (-1.0, 0.9635, 0.2524), (-1.0, 0.5566, 1.0), (0.0, 0.9635, -1.0), (0.0, 0.9635, 0.2524), (0.0, 0.5566, 1.0), (-1.0, 1.0, 0.2032), (0.0, 1.0, 0.2032), (0.0, 0.9635, 0.2032), (-1.0, 0.9635, 0.2032), (-1.0, 1.0, -0.9626), (0.0, 1.0, -0.9626), (-1.0, 0.9635, -0.9626), (0.0, 0.9635, -0.9626), (-1.0, 0.5923, 0.9741), (0.0, 0.5923, 0.9741), (0.0, 0.5707, 0.9741), (-1.0, 0.5707, 0.9741), (-0.8205, 1.0, -1.0), (-0.1795, 1.0, -1.0), (-0.8205, 1.0, 0.2524), (-0.1795, 1.0, 0.2524), (-0.8205, 0.5777, 1.0), (-0.1795, 0.5777, 1.0), (-0.8205, 0.5566, 1.0), (-0.1795, 0.5566, 1.0), (-0.8205, 0.9635, -1.0), (-0.1795, 0.9635, -1.0), (-0.8205, 1.0, 0.2032), (-0.1795, 1.0, 0.2032), (-0.8205, 1.0, -0.9626), (-0.1795, 1.0, -0.9626), (-0.8205, 0.5923, 0.9741), (-0.1795, 0.5923, 0.9741), (-2.195, 1.0, -1.0), (-2.195, 0.9635, -1.0), (-2.195, 0.9635, -0.9626), (-2.195, 0.9635, 0.2524), (-2.195, 0.5777, 1.0), (-2.195, 0.5707, 0.9741), (-2.195, 1.0, 0.2032), (-2.195, 1.0, 0.2524), (-2.195, 0.5566, 1.0), (-2.195, 0.5923, 0.9741), (-1.0, 0.9474, -1.0), (-1.0, 0.9474, 0.2524), (-1.0, 0.5473, 1.0), (0.0, 0.9474, -1.0), (0.0, 0.9474, 0.2524), (0.0, 0.5473, 1.0), (-1.0, 0.9474, 0.2032), (0.0, 0.9474, 0.2032), (-1.0, 0.9474, -0.9626), (0.0, 0.9474, -0.9626), (-1.0, 0.5612, 0.9741), (0.0, 0.5612, 0.9741), (-0.8205, 0.9474, -1.0), (-0.1795, 0.9474, -1.0), (-0.8205, 0.5473, 1.0), (-0.1795, 0.5473, 1.0), (-2.195, 0.9474, -0.9626), (-2.195, 0.5612, 0.9741), (-2.195, 0.9474, -1.0), (0.0, 0.9635, -0.9353), (-1.0, 1.0, -0.9353), (0.0, 1.0, -0.9353), (-1.0, 0.9635, -0.9353), (-0.8205, 1.0, -0.9353), (-0.1795, 1.0, -0.9353), (-2.195, 1.0, -0.9353), (-2.195, 0.9635, -0.9353), (0.0, 0.9474, -0.9353), (-1.0, 0.9474, -0.9353), (-1.0, 0.5963, 0.9671), (0.0, 0.5963, 0.9671), (-1.0, 0.06796, 0.8116), (0.0, 0.5746, 0.9671), (-0.8205, 0.5963, 0.9671), (-0.1795, 0.5963, 0.9671), (-1.241, 0.06196, 0.8116), (-2.042, 0.6592, 0.8116), (0.0, 0.5649, 0.9671), (-2.195, 1.0, -0.9626), (-2.195, 0.5963, 0.9671), (-2.195, 0.5473, 1.0), (-2.195, 0.5746, 0.9671), (-2.195, 0.9635, 0.2032), (-1.0, 0.09057, -1.0), (-1.0, 0.09057, 0.2524), (-1.0, 0.05233, 1.0), (-4.768e-07, 0.09057, -1.0), (-4.768e-07, 0.09057, 0.2524), (-2.384e-07, 0.05233, 1.0), (-1.0, 0.09057, 0.2032), (-4.768e-07, 0.09057, 0.2032), (-1.0, 0.09057, -0.9626), (-4.768e-07, 0.09057, -0.9626), (-1.0, 0.05365, 0.9741), (-2.384e-07, 0.05365, 0.9741), (-0.8205, 0.09057, -1.0), (-0.1795, 0.09057, -1.0), (-0.8205, 0.05233, 1.0), (-0.1795, 0.05233, 1.0), (-2.195, 0.09057, -0.9626), (-1.0, 0.09057, -0.9353), (-4.768e-07, 0.09057, -0.9353), (-2.384e-07, 0.05401, 0.9671), (-1.0, 0.06196, 0.8116), (-2.195, 0.09057, -1.0), (-2.195, 0.05233, 1.0), (-2.195, 0.05365, 0.9741), (-1.0, 0.6871, 0.8064), (0.0, 0.6871, 0.8064), (-1.0, 0.662, 0.8064), (-0.8205, 0.6871, 0.8064), (-0.1795, 0.6871, 0.8064), (-2.195, 0.662, 0.8064), (-2.195, 0.6871, 0.8064), (-1.0, 0.6509, 0.8064), (0.0, 0.662, 0.8064), (0.0, 0.6509, 0.8064), (-2.92e-07, 0.06223, 0.8064), (-1.0, 0.06223, 0.8064), (-1.266, 0.06223, 0.8064), (-2.195, -2.501e-08, 0.9741), (-2.042, 0.5707, 0.9741), (-2.042, 0.9635, -0.9626), (-2.042, 0.9635, 0.2032), (-2.042, 0.9635, 0.2524), (-2.042, 0.9474, -0.9626), (-2.042, 0.5612, 0.9741), (-2.042, 0.9635, -0.9353), (-1.0, 0.6482, 0.8116), (-2.042, 0.05365, 0.9741), (-2.042, 0.09057, -0.9626), (-2.042, 0.662, 0.8064), (-2.195, -4.736e-08, -0.9626), (-2.195, -2.657e-09, 1.0), (-2.063, -2.501e-08, 0.9681), (-2.042, -4.736e-08, -0.9626), (0.0, -1.49e-08, 0.8064), (-1.0, -1.49e-08, 0.8064), (-1.0, 0.09934, 0.2524), (-1.0, 0.05739, 1.0), (-4.72e-07, 0.09934, 0.2524), (-2.36e-07, 0.05739, 1.0), (-4.72e-07, 0.09934, 0.2032), (-4.72e-07, 0.09934, -0.9626), (-2.36e-07, 0.05884, 0.9741), (-0.8205, 0.05739, 1.0), (-0.1795, 0.05739, 1.0), (-4.72e-07, 0.09934, -0.9353), (-2.36e-07, 0.05924, 0.9671), (-2.195, 0.05739, 1.0), (-1.0, 0.09934, -1.0), (-4.72e-07, 0.09934, -1.0), (-1.0, 0.09934, 0.2032), (-1.0, 0.09934, -0.9626), (-1.0, 0.05884, 0.9741), (-0.8205, 0.09934, -1.0), (-0.1795, 0.09934, -1.0), (-2.195, 0.05884, 0.9741), (-2.195, 0.09934, -1.0), (-1.0, 0.09934, -0.9353), (-2.195, 0.6592, 0.8116), (-2.195, 0.09934, -0.9626), (-2.89e-07, 0.06825, 0.8064), (-1.0, 0.06825, 0.8064), (-2.042, 0.05884, 0.9741), (-2.042, 0.09934, -0.9626), (0.0, -2.235e-08, 0.9671), (0.0, 2.235e-08, -0.9353), (-1.0, 0.05397, 0.9678), (-1.0, 0.5646, 0.9678), (-1.0, 0.6592, 0.8116), (-2.042, 0.5742, 0.9678), (-1.0, 0.0592, 0.9678), (-1.0, -4.47e-08, -0.9353), (-1.914, 0.05395, 0.9683), (-0.1795, 0.0, 1.0), (-0.8205, 0.0, 1.0), (-0.1795, -4.47e-08, -1.0), (-2.063, 0.05396, 0.9681), (-0.8205, -4.47e-08, -1.0), (0.0, -2.235e-08, 0.9741), (0.0, 2.235e-08, -0.9626), (-1.0, -4.47e-08, -0.9626), (0.0, 1.49e-08, 0.2032), (-1.0, -4.47e-08, 0.2032), (0.0, 0.0, 1.0), (0.0, 1.49e-08, 0.2524), (0.0, -4.47e-08, -1.0), (-1.0, 0.0, 1.0), (-1.0, 1.49e-08, 0.2524), (-1.0, -4.47e-08, -1.0), (-1.0, 0.5742, 0.9678), (-1.07, 0.9635, 0.2524), (-1.07, 0.09934, -0.9626), (-1.07, 0.05884, 0.9741), (-1.07, 0.662, 0.8064), (-1.07, 0.9635, -0.9353), (-1.07, 0.9635, 0.2032), (-1.07, 0.9635, -0.9626), (-1.072, 0.05397, 0.9678), (-1.07, 0.5742, 0.9678), (-1.07, 0.6592, 0.8116), (-1.07, 0.9474, -0.9626), (-1.07, 0.5612, 0.9741), (-1.07, 0.05365, 0.9741), (-1.07, 0.09057, -0.9626), (-1.07, 0.5707, 0.9741), (-1.133, 0.06223, 0.8064), (-1.12, 0.06196, 0.8116), (-1.266, -1.49e-08, 0.8064), (-1.07, -4.47e-08, -0.9626), (-1.133, -1.49e-08, 0.8064), (-2.195, -4.736e-08, -1.0), (-1.0, 0.8435, 0.5294), (0.0, 0.8435, 0.5294), (-1.0, 0.8128, 0.5294), (-0.8205, 0.8435, 0.5294), (-0.1795, 0.8435, 0.5294), (-2.195, 0.8435, 0.5294), (-1.0, 0.7992, 0.5294), (-1.0, 0.0764, 0.5294), (0.0, 0.8128, 0.5294), (0.0, 0.7992, 0.5294), (-3.844e-07, 0.0764, 0.5294), (-2.042, 0.8128, 0.5294), (0.0, 0.0, 0.5294), (-1.0, 0.0, 0.5294), (-3.805e-07, 0.0838, 0.5294), (-1.0, 0.0838, 0.5294), (-2.195, 0.8128, 0.5294), (-1.07, 0.8128, 0.5294), (0.0, 0.6627, 0.8051), (0.0, 0.6517, 0.8051), (-2.925e-07, 0.0623, 0.8051), (0.0, -1.483e-08, 0.8051), (-2.895e-07, 0.06833, 0.8051), (-1.0, 0.6878, 0.8051), (0.0, 0.6878, 0.8051), (-1.0, 0.6627, 0.8051), (-0.8205, 0.6878, 0.8051), (-0.1795, 0.6878, 0.8051), (-2.195, 0.6878, 0.8051), (-1.0, 0.6517, 0.8051), (-1.0, 0.0623, 0.8051), (-2.042, 0.6627, 0.8051), (-1.0, -1.483e-08, 0.8051), (-1.0, 0.06833, 0.8051), (-2.195, 0.6627, 0.8051), (-1.07, 0.6627, 0.8051)], [], [(113, 81, 173, 128), (8, 2, 44, 48), (19, 9, 3, 17), (231, 10, 4, 224), (35, 27, 4, 13), (33, 25, 3, 9), (39, 29, 5, 21), (29, 31, 11, 5), (63, 33, 9, 53), (232, 54, 10, 231), (59, 53, 9, 19), (137, 133, 92, 76), (229, 225, 7, 51), (2, 20, 49, 44), (51, 7, 15, 56), (52, 8, 48, 90), (54, 57, 14, 10), (74, 35, 13, 71), (10, 14, 13, 4), (25, 37, 17, 3), (78, 72, 18, 58), (77, 59, 19, 69), (69, 19, 17, 71), (135, 132, 42, 66), (55, 61, 22, 11), (84, 39, 21, 80), (11, 22, 21, 5), (79, 20, 38, 83), (83, 38, 39, 84), (0, 16, 36, 24), (24, 36, 37, 25), (70, 12, 34, 73), (73, 34, 35, 74), (50, 6, 32, 62), (62, 32, 33, 63), (2, 8, 30, 28), (28, 30, 31, 29), (20, 2, 28, 38), (38, 28, 29, 39), (6, 0, 24, 32), (32, 24, 25, 33), (12, 1, 26, 34), (34, 26, 27, 35), (0, 6, 41, 40), (223, 1, 47, 228), (133, 134, 43, 92), (1, 12, 46, 47), (16, 0, 40, 88), (70, 16, 88, 75), (180, 119, 124, 138), (6, 50, 68, 41), (30, 64, 65, 31), (8, 52, 64, 30), (165, 62, 63, 166), (160, 50, 62, 165), (151, 154, 61, 55), (175, 135, 66, 171), (157, 153, 59, 77), (131, 136, 67, 45), (169, 78, 58, 163), (150, 152, 57, 54), (149, 52, 90, 159), (148, 51, 56, 162), (238, 229, 51, 148), (153, 161, 53, 59), (237, 150, 54, 232), (166, 63, 53, 161), (31, 65, 55, 11), (162, 56, 78, 169), (152, 157, 77, 57), (12, 70, 75, 46), (36, 73, 74, 37), (16, 70, 73, 36), (14, 69, 71, 13), (57, 77, 69, 14), (56, 15, 72, 78), (37, 74, 71, 17), (132, 137, 76, 42), (154, 158, 87, 61), (45, 49, 89, 91), (178, 182, 81, 113), (20, 79, 89, 49), (117, 79, 83, 120), (121, 84, 80, 118), (176, 146, 127, 112), (181, 131, 45, 91), (61, 87, 82, 22), (22, 82, 80, 21), (112, 127, 172, 158), (42, 88, 40, 41), (239, 228, 47, 43), (66, 42, 41, 68), (43, 47, 46, 92), (76, 75, 88, 42), (90, 48, 45, 67), (48, 44, 49, 45), (159, 90, 67, 167), (171, 66, 68, 168), (92, 46, 75, 76), (143, 115, 116, 130), (190, 176, 112, 104), (193, 177, 111, 100), (194, 99, 110, 183), (156, 108, 98, 151), (187, 106, 96, 197), (235, 196, 97, 233), (236, 230, 94, 199), (199, 94, 99, 194), (198, 95, 115, 143), (196, 193, 100, 97), (183, 110, 101, 192), (174, 139, 116, 167), (177, 191, 102, 111), (145, 140, 109, 142), (195, 190, 104, 98), (200, 93, 105, 189), (189, 105, 106, 187), (149, 95, 107, 155), (155, 107, 108, 156), (160, 93, 114, 168), (91, 89, 123, 122), (158, 172, 126, 87), (254, 141, 122, 257), (250, 121, 118, 247), (246, 117, 120, 249), (249, 120, 121, 250), (179, 138, 81, 182), (87, 126, 125, 82), (201, 180, 138, 179), (82, 125, 118, 80), (258, 205, 141, 254), (139, 214, 209, 184), (213, 204, 174, 136), (216, 213, 136, 131), (204, 214, 139, 174), (215, 203, 175, 140), (212, 208, 132, 135), (128, 147, 221, 217), (138, 124, 173, 81), (129, 188, 184, 85), (122, 170, 91), (103, 164, 182, 178), (209, 214, 103, 178), (86, 181, 91, 170), (208, 206, 137, 132), (207, 202, 134, 133), (203, 212, 135, 175), (120, 83, 84, 121), (50, 160, 168, 68), (64, 155, 156, 65), (52, 149, 155, 64), (136, 174, 167, 67), (65, 156, 151, 55), (109, 171, 168, 114), (115, 159, 167, 116), (141, 86, 170, 122), (104, 112, 158, 154), (100, 111, 157, 152), (99, 162, 169, 110), (106, 166, 161, 96), (233, 97, 150, 237), (102, 96, 161, 153), (230, 238, 148, 94), (94, 148, 162, 99), (95, 149, 159, 115), (97, 100, 152, 150), (110, 169, 163, 101), (111, 102, 153, 157), (140, 175, 171, 109), (98, 104, 154, 151), (93, 160, 165, 105), (105, 165, 166, 106), (205, 211, 86, 141), (60, 179, 182, 164), (23, 201, 179, 60), (217, 218, 113, 128), (218, 209, 178, 113), (188, 116, 139, 184), (201, 23, 216, 210), (181, 86, 211, 210), (108, 185, 195, 98), (129, 219, 144, 188), (217, 221, 219, 129), (191, 197, 96, 102), (107, 186, 185, 108), (95, 198, 186, 107), (72, 15, 207, 206), (58, 18, 208, 212), (15, 7, 202, 207), (163, 58, 212, 203), (23, 60, 213, 216), (18, 72, 206, 208), (119, 180, 211, 205), (164, 103, 214, 204), (192, 101, 215, 220), (248, 119, 205, 258), (60, 164, 204, 213), (101, 163, 203, 215), (145, 220, 215, 140), (206, 207, 133, 137), (129, 85, 218, 217), (210, 216, 131, 181), (180, 201, 210, 211), (184, 209, 218, 85), (188, 144, 130, 116), (142, 109, 114, 222), (200, 222, 114, 93), (7, 225, 240, 202), (253, 256, 238, 230), (243, 233, 237, 245), (202, 240, 234, 134), (26, 226, 227, 27), (1, 223, 226, 26), (27, 227, 224, 4), (134, 234, 239, 43), (255, 253, 230, 236), (244, 235, 233, 243), (257, 251, 228, 239), (245, 237, 232, 242), (256, 252, 229, 238), (246, 223, 228, 251), (252, 248, 225, 229), (242, 232, 231, 241), (241, 231, 224, 247), (125, 241, 247, 118), (126, 242, 241, 125), (124, 119, 248, 252), (117, 246, 251, 123), (173, 124, 252, 256), (172, 245, 242, 126), (122, 123, 251, 257), (146, 244, 243, 127), (147, 128, 253, 255), (127, 243, 245, 172), (128, 173, 256, 253), (225, 248, 258, 240), (240, 258, 254, 234), (226, 249, 250, 227), (223, 246, 249, 226), (227, 250, 247, 224), (234, 254, 257, 239), (79, 117, 123, 89)])
me_cube.polygons.foreach_set('use_smooth', [True] * 242)
_uv = me_cube.uv_layers.new(name='UVMap')
_uv.uv.foreach_set('vector', [0.6567, 0.1265, 0.6552, 0.1265, 0.6551, 0.125, 0.6567, 0.1251, 0.2269, 0.5789, 0.2267, 0.5832, 0.009405, 0.572, 0.009601, 0.5682, 0.8883, 0.00827, 0.8882, 0.0002953, 0.896, 0.0003039, 0.896, 0.008257, 0.1641, 0.831, 0.1958, 0.7745, 0.2033, 0.7746, 0.1705, 0.8311, 0.01049, 0.03747, 0.0002954, 0.03747, 0.0002953, 0.0002955, 0.01049, 0.0002955, 0.2672, 0.03745, 0.2597, 0.03747, 0.2597, 0.0002953, 0.2673, 0.0002953, 0.4012, 0.5938, 0.4014, 0.5876, 0.4423, 0.5875, 0.4423, 0.5943, 0.4014, 0.5876, 0.4014, 0.583, 0.4423, 0.5827, 0.4423, 0.5875, 0.2706, 0.03745, 0.2672, 0.03745, 0.2673, 0.0002953, 0.2706, 0.0002967, 0.1613, 0.831, 0.1925, 0.7744, 0.1958, 0.7745, 0.1641, 0.831, 0.8848, 0.008306, 0.8848, 0.0003181, 0.8882, 0.0002953, 0.8883, 0.00827, 0.4739, 0.4611, 0.4739, 0.6921, 0.4429, 0.6921, 0.4429, 0.4611, 0.5077, 0.06061, 0.5046, 0.06072, 0.4695, 0.000396, 0.4731, 0.0002957, 0.2335, 0.5816, 0.2333, 0.5877, 0.011, 0.5798, 0.01118, 0.5743, 0.6488, 0.7028, 0.6524, 0.7027, 0.6527, 0.7138, 0.6489, 0.7138, 0.2271, 0.5763, 0.2269, 0.5789, 0.009601, 0.5682, 0.009816, 0.5644, 0.8846, 0.2471, 0.8848, 0.2364, 0.8885, 0.2365, 0.8882, 0.2472, 0.2463, 0.03747, 0.01049, 0.03747, 0.01049, 0.0002955, 0.2463, 0.0002954, 0.8882, 0.2472, 0.8885, 0.2365, 0.8959, 0.2366, 0.896, 0.2471, 0.2597, 0.03747, 0.252, 0.03747, 0.252, 0.0002954, 0.2597, 0.0002953, 0.6465, 0.9338, 0.6503, 0.9339, 0.65, 0.94, 0.6464, 0.9399, 0.8849, 0.01416, 0.8848, 0.008306, 0.8883, 0.00827, 0.8885, 0.01412, 0.8885, 0.01412, 0.8883, 0.00827, 0.896, 0.008257, 0.8959, 0.014, 0.8864, 0.917, 0.8898, 0.917, 0.8894, 0.9491, 0.886, 0.9491, 0.1079, 0.9288, 0.1107, 0.9237, 0.1127, 0.9236, 0.1098, 0.9289, 0.4012, 0.5958, 0.4012, 0.5938, 0.4423, 0.5943, 0.4423, 0.5962, 0.1098, 0.9289, 0.1127, 0.9236, 0.1172, 0.9236, 0.1141, 0.9289, 0.2332, 0.5901, 0.2333, 0.5877, 0.2766, 0.589, 0.2766, 0.591, 0.2766, 0.591, 0.2766, 0.589, 0.4012, 0.5938, 0.4012, 0.5958, 0.2597, 0.2074, 0.252, 0.2074, 0.252, 0.1703, 0.2597, 0.1703, 0.2597, 0.1703, 0.252, 0.1703, 0.252, 0.03747, 0.2597, 0.03747, 0.2463, 0.2074, 0.01049, 0.2074, 0.01049, 0.1703, 0.2463, 0.1703, 0.2463, 0.1703, 0.01049, 0.1703, 0.01049, 0.03747, 0.2463, 0.03747, 0.2717, 0.2063, 0.2682, 0.2064, 0.2679, 0.1693, 0.2712, 0.1692, 0.2712, 0.1692, 0.2679, 0.1693, 0.2672, 0.03745, 0.2706, 0.03745, 0.2267, 0.5832, 0.2269, 0.5789, 0.2688, 0.5806, 0.2686, 0.5852, 0.2686, 0.5852, 0.2688, 0.5806, 0.4014, 0.583, 0.4014, 0.5876, 0.2333, 0.5877, 0.2335, 0.5816, 0.2767, 0.5826, 0.2766, 0.589, 0.2766, 0.589, 0.2767, 0.5826, 0.4014, 0.5876, 0.4012, 0.5938, 0.2682, 0.2064, 0.2611, 0.2065, 0.2604, 0.1694, 0.2679, 0.1693, 0.2679, 0.1693, 0.2604, 0.1694, 0.2597, 0.03747, 0.2672, 0.03745, 0.01049, 0.2074, 0.0002954, 0.2074, 0.0002954, 0.1703, 0.01049, 0.1703, 0.01049, 0.1703, 0.0002954, 0.1703, 0.0002954, 0.03747, 0.01049, 0.03747, 0.2611, 0.2065, 0.2682, 0.2064, 0.2732, 0.4272, 0.2665, 0.4273, 0.2331, 0.6961, 0.2299, 0.76, 0.0002953, 0.7434, 0.004732, 0.6822, 0.4739, 0.6921, 0.4739, 0.7021, 0.4429, 0.7021, 0.4429, 0.6921, 0.0002954, 0.2074, 0.01049, 0.2074, 0.01049, 0.455, 0.0002959, 0.455, 0.252, 0.2074, 0.2597, 0.2074, 0.2597, 0.455, 0.252, 0.455, 0.2463, 0.2074, 0.252, 0.2074, 0.252, 0.455, 0.2463, 0.455, 0.5427, 0.1245, 0.5419, 0.123, 0.545, 0.1232, 0.5457, 0.1248, 0.2682, 0.2064, 0.2717, 0.2063, 0.2771, 0.4271, 0.2732, 0.4272, 0.2688, 0.5806, 0.2689, 0.5784, 0.4014, 0.5808, 0.4014, 0.583, 0.2269, 0.5789, 0.2271, 0.5763, 0.2689, 0.5784, 0.2688, 0.5806, 0.4445, 0.1676, 0.2712, 0.1692, 0.2706, 0.03745, 0.4469, 0.04016, 0.4434, 0.2082, 0.2717, 0.2063, 0.2712, 0.1692, 0.4445, 0.1676, 0.01416, 0.9286, 0.01451, 0.9234, 0.1107, 0.9237, 0.1079, 0.9288, 0.7081, 0.9118, 0.8864, 0.917, 0.886, 0.9491, 0.7076, 0.9465, 0.7043, 0.01785, 0.7041, 0.0116, 0.8848, 0.008306, 0.8849, 0.01416, 0.5525, 0.333, 0.5551, 0.3331, 0.5553, 0.3707, 0.553, 0.3708, 0.464, 0.9286, 0.6465, 0.9338, 0.6464, 0.9399, 0.4637, 0.935, 0.7013, 0.239, 0.7016, 0.2274, 0.8848, 0.2364, 0.8846, 0.2471, 0.2272, 0.4724, 0.2271, 0.5763, 0.009816, 0.5644, 0.01167, 0.4727, 0.4642, 0.7086, 0.6488, 0.7028, 0.6489, 0.7138, 0.4645, 0.7201, 0.6576, 0.06154, 0.5077, 0.06061, 0.4731, 0.0002957, 0.6572, 0.0002953, 0.7041, 0.0116, 0.704, 0.003535, 0.8848, 0.0003181, 0.8848, 0.008306, 0.01821, 0.831, 0.0206, 0.7744, 0.1925, 0.7744, 0.1613, 0.831, 0.4469, 0.04016, 0.2706, 0.03745, 0.2706, 0.0002967, 0.4476, 0.001318, 0.4014, 0.583, 0.4014, 0.5808, 0.4423, 0.5806, 0.4423, 0.5827, 0.4645, 0.7201, 0.6489, 0.7138, 0.6465, 0.9338, 0.464, 0.9286, 0.7016, 0.2274, 0.7043, 0.01785, 0.8849, 0.01416, 0.8848, 0.2364, 0.01049, 0.2074, 0.2463, 0.2074, 0.2463, 0.455, 0.01049, 0.455, 0.252, 0.1703, 0.2463, 0.1703, 0.2463, 0.03747, 0.252, 0.03747, 0.252, 0.2074, 0.2463, 0.2074, 0.2463, 0.1703, 0.252, 0.1703, 0.8885, 0.2365, 0.8885, 0.01412, 0.8959, 0.014, 0.8959, 0.2366, 0.8848, 0.2364, 0.8849, 0.01416, 0.8885, 0.01412, 0.8885, 0.2365, 0.6489, 0.7138, 0.6527, 0.7138, 0.6503, 0.9339, 0.6465, 0.9338, 0.252, 0.03747, 0.2463, 0.03747, 0.2463, 0.0002954, 0.252, 0.0002954, 0.4739, 0.4556, 0.4739, 0.4611, 0.4429, 0.4611, 0.4429, 0.4556, 0.01451, 0.9234, 0.01461, 0.9219, 0.1115, 0.9221, 0.1107, 0.9237, 0.08595, 0.9345, 0.08938, 0.9318, 0.0909, 0.9324, 0.08745, 0.9352, 0.6583, 0.1602, 0.6571, 0.1602, 0.6552, 0.1265, 0.6567, 0.1265, 0.2333, 0.5877, 0.2332, 0.5901, 0.01086, 0.5837, 0.011, 0.5798, 0.2321, 0.6284, 0.2332, 0.5901, 0.2766, 0.591, 0.2774, 0.6305, 0.3987, 0.6354, 0.4012, 0.5958, 0.4423, 0.5962, 0.4423, 0.6378, 0.002265, 0.9219, 0.002066, 0.8886, 0.01514, 0.8885, 0.0135, 0.9219, 0.7251, 0.4235, 0.7253, 0.4259, 0.6816, 0.4321, 0.6813, 0.4298, 0.1107, 0.9237, 0.1115, 0.9221, 0.1135, 0.9221, 0.1127, 0.9236, 0.1127, 0.9236, 0.1135, 0.9221, 0.118, 0.9222, 0.1172, 0.9236, 0.0135, 0.9219, 0.01514, 0.8885, 0.01646, 0.8885, 0.01461, 0.9219, 0.6934, 0.4632, 0.686, 0.4632, 0.686, 0.4556, 0.6934, 0.4556, 0.1805, 0.9747, 0.1854, 0.9708, 0.2452, 0.9951, 0.2394, 0.9997, 0.6966, 0.4632, 0.6934, 0.4632, 0.6934, 0.4556, 0.6966, 0.4556, 0.6934, 0.7097, 0.686, 0.7097, 0.686, 0.6997, 0.6934, 0.6997, 0.6934, 0.4687, 0.686, 0.4687, 0.686, 0.4632, 0.6934, 0.4632, 0.07897, 0.9334, 0.08045, 0.9322, 0.08595, 0.9345, 0.08443, 0.9357, 0.08045, 0.9322, 0.0838, 0.9295, 0.08938, 0.9318, 0.08595, 0.9345, 0.0011, 0.9951, 0.07897, 0.9334, 0.08443, 0.9357, 0.004591, 0.999, 0.8687, 0.4632, 0.6966, 0.4632, 0.6966, 0.4556, 0.8687, 0.4556, 0.6934, 0.6997, 0.686, 0.6997, 0.686, 0.4687, 0.6934, 0.4687, 0.4695, 0.3978, 0.4801, 0.3978, 0.4804, 0.403, 0.4695, 0.403, 0.002271, 0.9234, 0.002265, 0.9219, 0.0135, 0.9219, 0.01343, 0.9234, 0.6806, 0.227, 0.6832, 0.01728, 0.7019, 0.0178, 0.6992, 0.2273, 0.4434, 0.7199, 0.462, 0.7201, 0.4616, 0.9286, 0.443, 0.929, 0.3953, 0.4709, 0.3953, 0.4694, 0.4396, 0.4683, 0.4396, 0.4696, 0.4676, 0.04045, 0.4489, 0.0402, 0.4495, 0.001352, 0.4689, 0.002008, 0.001, 0.8313, 0.0002953, 0.7747, 0.01881, 0.7745, 0.0167, 0.831, 0.6764, 0.06277, 0.6593, 0.06165, 0.6591, 0.0003884, 0.6793, 0.001274, 0.4429, 0.7092, 0.4621, 0.7086, 0.462, 0.7201, 0.4434, 0.7199, 0.2274, 0.4603, 0.2272, 0.4709, 0.01169, 0.469, 0.01171, 0.4595, 0.6799, 0.2376, 0.6806, 0.227, 0.6992, 0.2273, 0.6992, 0.2389, 0.443, 0.929, 0.4616, 0.9286, 0.4616, 0.9349, 0.4429, 0.9347, 0.6642, 0.3187, 0.6658, 0.3187, 0.6686, 0.3597, 0.6672, 0.3598, 0.6832, 0.01728, 0.6832, 0.01157, 0.7021, 0.0116, 0.7019, 0.0178, 0.6875, 0.9118, 0.7058, 0.9118, 0.7056, 0.9465, 0.686, 0.9456, 0.002325, 0.9288, 0.002271, 0.9234, 0.01343, 0.9234, 0.01314, 0.9286, 0.4636, 0.2084, 0.4458, 0.2083, 0.4466, 0.1676, 0.4656, 0.1686, 0.4656, 0.1686, 0.4466, 0.1676, 0.4489, 0.0402, 0.4676, 0.04045, 0.2272, 0.4724, 0.2272, 0.4709, 0.2722, 0.4711, 0.2722, 0.4726, 0.2722, 0.4726, 0.2722, 0.4711, 0.3953, 0.4694, 0.3953, 0.4709, 0.4434, 0.2082, 0.4458, 0.2083, 0.4432, 0.4218, 0.4395, 0.4218, 0.08745, 0.9352, 0.0909, 0.9324, 0.1256, 0.9465, 0.1216, 0.9497, 0.01461, 0.9219, 0.01646, 0.8885, 0.1293, 0.8888, 0.1115, 0.9221, 0.7227, 0.3823, 0.7227, 0.3832, 0.6799, 0.3838, 0.6799, 0.383, 0.3986, 0.6363, 0.3987, 0.6354, 0.4423, 0.6378, 0.4423, 0.6386, 0.2321, 0.6293, 0.2321, 0.6284, 0.2774, 0.6305, 0.2773, 0.6314, 0.2773, 0.6314, 0.2774, 0.6305, 0.3987, 0.6354, 0.3986, 0.6363, 0.5637, 0.1591, 0.5457, 0.1248, 0.6552, 0.1265, 0.6571, 0.1602, 0.1115, 0.9221, 0.1293, 0.8888, 0.1318, 0.8887, 0.1135, 0.9221, 0.5615, 0.159, 0.5427, 0.1245, 0.5457, 0.1248, 0.5637, 0.1591, 0.1135, 0.9221, 0.1318, 0.8887, 0.1372, 0.8887, 0.118, 0.9222, 0.8908, 0.3829, 0.8908, 0.3834, 0.7227, 0.3832, 0.7227, 0.3823, 0.4404, 0.9409, 0.6359, 0.9416, 0.6354, 0.9435, 0.4742, 0.9429, 0.5638, 0.177, 0.6707, 0.1813, 0.6642, 0.3187, 0.5551, 0.3331, 0.5614, 0.1769, 0.5638, 0.177, 0.5551, 0.3331, 0.5525, 0.333, 0.6707, 0.1813, 0.6723, 0.1814, 0.6658, 0.3187, 0.6642, 0.3187, 0.7052, 0.7331, 0.7075, 0.7331, 0.7081, 0.9118, 0.7058, 0.9118, 0.887, 0.725, 0.8904, 0.725, 0.8898, 0.917, 0.8864, 0.917, 0.5234, 0.3846, 0.5234, 0.3972, 0.4965, 0.3972, 0.4965, 0.3846, 0.5457, 0.1248, 0.545, 0.1232, 0.6551, 0.125, 0.6552, 0.1265, 0.5988, 0.975, 0.4356, 0.9423, 0.4742, 0.9429, 0.6038, 0.974, 0.6799, 0.3838, 0.6799, 0.3854, 0.6799, 0.3871, 0.6584, 0.1617, 0.6572, 0.1618, 0.6571, 0.1602, 0.6583, 0.1602, 0.6354, 0.9435, 0.6359, 0.9416, 0.6526, 0.9406, 0.6527, 0.9422, 0.7227, 0.3852, 0.7251, 0.4235, 0.6813, 0.4298, 0.6799, 0.3854, 0.6712, 0.4556, 0.6712, 0.4611, 0.4739, 0.4611, 0.4739, 0.4556, 0.6712, 0.6921, 0.6712, 0.7021, 0.4739, 0.7021, 0.4739, 0.6921, 0.7075, 0.7331, 0.887, 0.725, 0.8864, 0.917, 0.7081, 0.9118, 0.2774, 0.6305, 0.2766, 0.591, 0.4012, 0.5958, 0.3987, 0.6354, 0.2717, 0.2063, 0.4434, 0.2082, 0.4395, 0.4218, 0.2771, 0.4271, 0.2689, 0.5784, 0.2722, 0.4726, 0.3953, 0.4709, 0.4014, 0.5808, 0.2271, 0.5763, 0.2272, 0.4724, 0.2722, 0.4726, 0.2689, 0.5784, 0.5551, 0.3331, 0.6642, 0.3187, 0.6672, 0.3598, 0.5553, 0.3707, 0.4014, 0.5808, 0.3953, 0.4709, 0.4396, 0.4696, 0.4423, 0.5806, 0.8704, 0.4632, 0.8687, 0.4632, 0.8687, 0.4556, 0.8704, 0.4556, 0.0002953, 0.9958, 0.0011, 0.9951, 0.004591, 0.999, 0.003766, 0.9997, 0.7227, 0.3832, 0.7227, 0.3852, 0.6799, 0.3854, 0.6799, 0.3838, 0.01343, 0.9234, 0.0135, 0.9219, 0.01461, 0.9219, 0.01451, 0.9234, 0.6992, 0.2273, 0.7019, 0.0178, 0.7043, 0.01785, 0.7016, 0.2274, 0.462, 0.7201, 0.4645, 0.7201, 0.464, 0.9286, 0.4616, 0.9286, 0.4489, 0.0402, 0.4469, 0.04016, 0.4476, 0.001318, 0.4495, 0.001352, 0.0167, 0.831, 0.01881, 0.7745, 0.0206, 0.7744, 0.01821, 0.831, 0.7021, 0.0116, 0.7021, 0.003552, 0.704, 0.003535, 0.7041, 0.0116, 0.6593, 0.06165, 0.6576, 0.06154, 0.6572, 0.0002953, 0.6591, 0.0003884, 0.4621, 0.7086, 0.4642, 0.7086, 0.4645, 0.7201, 0.462, 0.7201, 0.2272, 0.4709, 0.2272, 0.4724, 0.01167, 0.4727, 0.01169, 0.469, 0.6992, 0.2389, 0.6992, 0.2273, 0.7016, 0.2274, 0.7013, 0.239, 0.4616, 0.9286, 0.464, 0.9286, 0.4637, 0.935, 0.4616, 0.9349, 0.7019, 0.0178, 0.7021, 0.0116, 0.7041, 0.0116, 0.7043, 0.01785, 0.7058, 0.9118, 0.7081, 0.9118, 0.7076, 0.9465, 0.7056, 0.9465, 0.01314, 0.9286, 0.01343, 0.9234, 0.01451, 0.9234, 0.01416, 0.9286, 0.4458, 0.2083, 0.4434, 0.2082, 0.4445, 0.1676, 0.4466, 0.1676, 0.4466, 0.1676, 0.4445, 0.1676, 0.4469, 0.04016, 0.4489, 0.0402, 0.8908, 0.3834, 0.8908, 0.3852, 0.7227, 0.3852, 0.7227, 0.3832, 0.5644, 0.1606, 0.5637, 0.1591, 0.6571, 0.1602, 0.6572, 0.1618, 0.5622, 0.1605, 0.5615, 0.159, 0.5637, 0.1591, 0.5644, 0.1606, 0.6247, 0.9753, 0.6272, 0.9743, 0.6525, 0.9751, 0.6525, 0.9762, 0.6272, 0.9743, 0.6354, 0.9435, 0.6527, 0.9422, 0.6525, 0.9751, 0.4356, 0.9423, 0.4039, 0.9406, 0.4404, 0.9409, 0.4742, 0.9429, 0.9099, 0.4252, 0.9098, 0.4272, 0.8913, 0.4261, 0.8913, 0.4238, 0.7251, 0.4235, 0.7227, 0.3852, 0.8908, 0.3852, 0.8913, 0.4238, 0.3953, 0.4694, 0.3951, 0.4583, 0.4388, 0.4556, 0.4396, 0.4683, 0.6615, 0.3714, 0.6615, 0.384, 0.4965, 0.384, 0.4965, 0.373, 0.4965, 0.3846, 0.4965, 0.3972, 0.4695, 0.3972, 0.4695, 0.3846, 0.6832, 0.01157, 0.6831, 0.003737, 0.7021, 0.003552, 0.7021, 0.0116, 0.2722, 0.4711, 0.2719, 0.46, 0.3951, 0.4583, 0.3953, 0.4694, 0.2272, 0.4709, 0.2274, 0.4603, 0.2719, 0.46, 0.2722, 0.4711, 0.6854, 0.4611, 0.6854, 0.6921, 0.6712, 0.6921, 0.6712, 0.4611, 0.8867, 0.7103, 0.8901, 0.7103, 0.8904, 0.725, 0.887, 0.725, 0.6854, 0.6921, 0.6854, 0.7021, 0.6712, 0.7021, 0.6712, 0.6921, 0.7072, 0.7171, 0.8867, 0.7103, 0.887, 0.725, 0.7075, 0.7331, 0.5622, 0.1605, 0.5644, 0.1606, 0.5638, 0.177, 0.5614, 0.1769, 0.6854, 0.4556, 0.6854, 0.4611, 0.6712, 0.4611, 0.6712, 0.4556, 0.9087, 0.3837, 0.9087, 0.3852, 0.8908, 0.3852, 0.8908, 0.3834, 0.6722, 0.1635, 0.6736, 0.1636, 0.6723, 0.1814, 0.6707, 0.1813, 0.686, 0.7184, 0.7052, 0.7171, 0.7052, 0.7331, 0.6869, 0.7332, 0.9088, 0.3833, 0.9087, 0.3837, 0.8908, 0.3834, 0.8908, 0.3829, 0.5644, 0.1606, 0.6722, 0.1635, 0.6707, 0.1813, 0.5638, 0.177, 0.7052, 0.7171, 0.7072, 0.7171, 0.7075, 0.7331, 0.7052, 0.7331, 0.6875, 0.9118, 0.6869, 0.7332, 0.7052, 0.7331, 0.7058, 0.9118, 0.6712, 0.4611, 0.6712, 0.6921, 0.4739, 0.6921, 0.4739, 0.4611, 0.5988, 0.975, 0.6038, 0.974, 0.6272, 0.9743, 0.6247, 0.9753, 0.8913, 0.4238, 0.8913, 0.4261, 0.7253, 0.4259, 0.7251, 0.4235, 0.9087, 0.3852, 0.9099, 0.4252, 0.8913, 0.4238, 0.8908, 0.3852, 0.4742, 0.9429, 0.6354, 0.9435, 0.6272, 0.9743, 0.6038, 0.974, 0.4965, 0.373, 0.4965, 0.384, 0.4695, 0.384, 0.4695, 0.3731, 0.8888, 0.4632, 0.8704, 0.4632, 0.8704, 0.4556, 0.8888, 0.4556, 0.4636, 0.2084, 0.4594, 0.4222, 0.4432, 0.4218, 0.4458, 0.2083, 0.9099, 0.2531, 0.909, 0.3156, 0.8946, 0.3153, 0.8961, 0.2529, 0.6567, 0.1248, 0.6551, 0.1246, 0.6576, 0.06154, 0.6593, 0.06165, 0.01515, 0.8882, 0.0167, 0.831, 0.01821, 0.831, 0.01647, 0.8882, 0.8961, 0.2529, 0.8946, 0.3153, 0.7133, 0.312, 0.7119, 0.248, 0.2666, 0.7625, 0.2711, 0.698, 0.3991, 0.7054, 0.3959, 0.7715, 0.2299, 0.76, 0.2331, 0.6961, 0.2711, 0.698, 0.2666, 0.7625, 0.3959, 0.7715, 0.3991, 0.7054, 0.4377, 0.7072, 0.4337, 0.7738, 0.7119, 0.248, 0.7133, 0.312, 0.6799, 0.3128, 0.68, 0.2477, 0.6716, 0.1258, 0.6567, 0.1248, 0.6593, 0.06165, 0.6764, 0.06277, 0.002063, 0.8883, 0.001, 0.8313, 0.0167, 0.831, 0.01515, 0.8882, 0.1219, 0.9498, 0.1259, 0.9466, 0.1854, 0.9708, 0.1805, 0.9747, 0.01647, 0.8882, 0.01821, 0.831, 0.1613, 0.831, 0.1295, 0.8885, 0.6551, 0.1246, 0.5448, 0.1228, 0.5077, 0.06061, 0.6576, 0.06154, 0.2321, 0.6293, 0.2331, 0.6961, 0.004732, 0.6822, 0.009171, 0.622, 0.5448, 0.1228, 0.5418, 0.1226, 0.5046, 0.06072, 0.5077, 0.06061, 0.1295, 0.8885, 0.1613, 0.831, 0.1641, 0.831, 0.132, 0.8884, 0.132, 0.8884, 0.1641, 0.831, 0.1705, 0.8311, 0.1374, 0.8884, 0.1318, 0.8887, 0.132, 0.8884, 0.1374, 0.8884, 0.1372, 0.8887, 0.1293, 0.8888, 0.1295, 0.8885, 0.132, 0.8884, 0.1318, 0.8887, 0.545, 0.1232, 0.5419, 0.123, 0.5418, 0.1226, 0.5448, 0.1228, 0.2321, 0.6284, 0.2321, 0.6293, 0.009171, 0.622, 0.009343, 0.6181, 0.6551, 0.125, 0.545, 0.1232, 0.5448, 0.1228, 0.6551, 0.1246, 0.01646, 0.8885, 0.01647, 0.8882, 0.1295, 0.8885, 0.1293, 0.8888, 0.1216, 0.9497, 0.1256, 0.9465, 0.1259, 0.9466, 0.1219, 0.9498, 0.002066, 0.8886, 0.002063, 0.8883, 0.01515, 0.8882, 0.01514, 0.8885, 0.6715, 0.1262, 0.6567, 0.1251, 0.6567, 0.1248, 0.6716, 0.1258, 0.01514, 0.8885, 0.01515, 0.8882, 0.01647, 0.8882, 0.01646, 0.8885, 0.6567, 0.1251, 0.6551, 0.125, 0.6551, 0.1246, 0.6567, 0.1248, 0.909, 0.3156, 0.9088, 0.3833, 0.8908, 0.3829, 0.8946, 0.3153, 0.8946, 0.3153, 0.8908, 0.3829, 0.7227, 0.3823, 0.7133, 0.312, 0.2711, 0.698, 0.2773, 0.6314, 0.3986, 0.6363, 0.3991, 0.7054, 0.2331, 0.6961, 0.2321, 0.6293, 0.2773, 0.6314, 0.2711, 0.698, 0.3991, 0.7054, 0.3986, 0.6363, 0.4423, 0.6386, 0.4377, 0.7072, 0.7133, 0.312, 0.7227, 0.3823, 0.6799, 0.383, 0.6799, 0.3128, 0.2332, 0.5901, 0.2321, 0.6284, 0.009343, 0.6181, 0.01086, 0.5837])
me_cube.use_remesh_preserve_volume = False
me_cube.use_remesh_preserve_attributes = False
me_cube.use_mirror_vertex_groups = False
me_cube.update()
me_cylinder = bpy.data.meshes.new('Cylinder')
me_cylinder.from_pydata([(0.07808, 0.7485, -2.015), (-0.02493, 0.6927, -1.179), (0.5438, 0.5293, -1.609), (0.4612, 0.4898, -1.119), (0.7473, -3.287e-08, -1.528), (0.6626, -3.497e-08, -1.094), (0.5438, -0.5293, -1.609), (0.4612, -0.4898, -1.119), (0.07808, -0.7485, -2.015), (-0.02493, -0.6927, -1.179), (-0.4393, -0.5293, -2.002), (-0.5111, -0.4898, -1.239), (-0.6428, 2.312e-08, -2.083), (-0.7124, 6.273e-09, -1.263), (-0.4393, 0.5293, -2.002), (-0.5111, 0.4898, -1.239), (0.5878, 0.6206, -1.077), (-0.02808, 0.8776, -1.153), (0.843, -4.173e-08, -1.046), (0.5878, -0.6206, -1.077), (-0.02808, -0.8776, -1.153), (-0.644, -0.6206, -1.229), (-0.8991, 8.862e-09, -1.26), (-0.644, 0.6206, -1.229), (0.4612, 0.4898, -1.119), (-0.02493, 0.6927, -1.179), (0.6626, -3.497e-08, -1.094), (0.4612, -0.4898, -1.119), (-0.02493, -0.6927, -1.179), (-0.5111, -0.4898, -1.239), (-0.7124, 6.273e-09, -1.263), (-0.5111, 0.4898, -1.239), (0.4558, 0.4791, -1.162), (-0.01973, 0.6776, -1.221), (0.6528, -3.607e-08, -1.138), (0.4558, -0.4791, -1.162), (-0.01973, -0.6776, -1.221), (-0.4953, -0.4791, -1.279), (-0.6922, 7.918e-09, -1.304), (-0.4953, 0.4791, -1.279), (0.4664, 0.4898, -1.161), (-0.01973, 0.6927, -1.221), (0.6678, -3.427e-08, -1.136), (0.4664, -0.4898, -1.161), (-0.01973, -0.6927, -1.221), (-0.5059, -0.4898, -1.281), (-0.7072, 6.973e-09, -1.306), (-0.5059, 0.4898, -1.281), (0.07808, 0.7485, -2.015), (0.5438, 0.5293, -1.609), (0.7473, -3.287e-08, -1.528), (0.5438, -0.5293, -1.609), (0.07808, -0.7485, -2.015), (-0.4393, -0.5293, -2.002), (-0.6428, 2.312e-08, -2.083), (-0.4393, 0.5293, -2.002)], [], [(48, 17, 16, 49), (49, 16, 18, 50), (50, 18, 19, 51), (51, 19, 20, 52), (52, 20, 21, 53), (53, 21, 22, 54), (13, 11, 29, 30), (54, 22, 23, 55), (55, 23, 17, 48), (0, 2, 4, 6, 8, 10, 12, 14), (1, 3, 16, 17), (3, 5, 18, 16), (5, 7, 19, 18), (7, 9, 20, 19), (9, 11, 21, 20), (11, 13, 22, 21), (13, 15, 23, 22), (15, 1, 17, 23), (24, 25, 41, 40), (9, 7, 27, 28), (5, 3, 24, 26), (15, 13, 30, 31), (11, 9, 28, 29), (7, 5, 26, 27), (3, 1, 25, 24), (1, 15, 31, 25), (32, 33, 39, 38, 37, 36, 35, 34), (25, 31, 47, 41), (30, 29, 45, 46), (28, 27, 43, 44), (26, 24, 40, 42), (31, 30, 46, 47), (29, 28, 44, 45), (27, 26, 42, 43), (33, 32, 40, 41), (32, 34, 42, 40), (34, 35, 43, 42), (35, 36, 44, 43), (36, 37, 45, 44), (37, 38, 46, 45), (38, 39, 47, 46), (39, 33, 41, 47), (14, 55, 48, 0), (12, 54, 55, 14), (10, 53, 54, 12), (8, 52, 53, 10), (6, 51, 52, 8), (4, 50, 51, 6), (2, 49, 50, 4), (0, 48, 49, 2)])
me_cylinder.polygons.foreach_set('use_smooth', [True] * 50)
_uv = me_cylinder.uv_layers.new(name='UVMap')
_uv.uv.foreach_set('vector', [0.3098, 0.1991, 0.2995, 0.0002298, 0.4518, 0.0002299, 0.437, 0.1221, 0.437, 0.1221, 0.4518, 0.0002299, 0.6011, 0.03043, 0.5661, 0.1362, 0.5539, 0.7128, 0.6001, 0.8141, 0.4549, 0.8602, 0.427, 0.7407, 0.427, 0.7407, 0.4549, 0.8602, 0.3035, 0.8766, 0.2923, 0.6778, 0.2923, 0.6778, 0.3035, 0.8766, 0.1512, 0.8766, 0.166, 0.6947, 0.166, 0.6947, 0.1512, 0.8766, 0.0002298, 0.8561, 0.03963, 0.6647, 0.0002298, 0.9369, 0.1039, 0.8921, 0.1045, 0.894, 0.001028, 0.9387, 0.05996, 0.2392, 0.0002298, 0.05314, 0.1481, 0.01659, 0.1824, 0.1958, 0.1824, 0.1958, 0.1481, 0.01659, 0.2995, 0.0002298, 0.3098, 0.1991, 0.3108, 0.5926, 0.1991, 0.6618, 0.05535, 0.6572, 0.00286, 0.528, 0.02602, 0.3995, 0.1137, 0.3206, 0.2509, 0.3447, 0.3106, 0.468, 0.7989, 0.3957, 0.9101, 0.3501, 0.9398, 0.3803, 0.7989, 0.438, 0.9101, 0.3501, 0.9574, 0.2396, 0.9998, 0.2403, 0.9398, 0.3803, 0.9574, 0.6369, 0.9101, 0.5264, 0.9398, 0.4962, 0.9998, 0.6363, 0.9101, 0.5264, 0.7989, 0.4808, 0.7989, 0.4385, 0.9398, 0.4962, 0.7989, 0.4808, 0.6876, 0.5264, 0.6579, 0.4962, 0.7989, 0.4385, 0.6876, 0.5264, 0.6403, 0.6369, 0.598, 0.6363, 0.6579, 0.4962, 0.6403, 0.2396, 0.6876, 0.3501, 0.6579, 0.3803, 0.598, 0.2403, 0.6876, 0.3501, 0.7989, 0.3957, 0.7989, 0.438, 0.6579, 0.3803, 0.7383, 0.9327, 0.632, 0.9477, 0.6318, 0.9385, 0.7358, 0.9243, 0.2107, 0.877, 0.3176, 0.8916, 0.317, 0.8934, 0.2108, 0.8789, 0.8425, 0.8897, 0.7388, 0.9345, 0.7383, 0.9327, 0.8417, 0.8879, 0.5252, 0.935, 0.4216, 0.8905, 0.4224, 0.8887, 0.5257, 0.9332, 0.1039, 0.8921, 0.2107, 0.877, 0.2108, 0.8789, 0.1045, 0.894, 0.3176, 0.8916, 0.4211, 0.9362, 0.4204, 0.938, 0.317, 0.8934, 0.7388, 0.9345, 0.632, 0.9496, 0.632, 0.9477, 0.7383, 0.9327, 0.632, 0.9496, 0.5252, 0.935, 0.5257, 0.9332, 0.632, 0.9477, 0.5975, 0.3228, 0.5975, 0.4404, 0.5143, 0.5235, 0.3968, 0.5235, 0.3136, 0.4404, 0.3136, 0.3228, 0.3968, 0.2396, 0.5143, 0.2396, 0.632, 0.9477, 0.5257, 0.9332, 0.5281, 0.9241, 0.6318, 0.9385, 0.001028, 0.9387, 0.1045, 0.894, 0.1069, 0.9024, 0.004629, 0.9471, 0.2108, 0.8789, 0.317, 0.8934, 0.3146, 0.9025, 0.211, 0.8881, 0.8417, 0.8879, 0.7383, 0.9327, 0.7358, 0.9243, 0.8381, 0.8796, 0.5257, 0.9332, 0.4224, 0.8887, 0.4265, 0.8792, 0.5281, 0.9241, 0.1045, 0.894, 0.2108, 0.8789, 0.211, 0.8881, 0.1069, 0.9024, 0.317, 0.8934, 0.4204, 0.938, 0.4162, 0.9474, 0.3146, 0.9025, 0.6318, 0.9355, 0.735, 0.9213, 0.7358, 0.9243, 0.6318, 0.9385, 0.735, 0.9213, 0.8355, 0.877, 0.8381, 0.8796, 0.7358, 0.9243, 0.4139, 0.9496, 0.3138, 0.9053, 0.3146, 0.9025, 0.4162, 0.9474, 0.3138, 0.9053, 0.2109, 0.8911, 0.211, 0.8881, 0.3146, 0.9025, 0.2109, 0.8911, 0.1077, 0.9054, 0.1069, 0.9024, 0.211, 0.8881, 0.1077, 0.9054, 0.007251, 0.9496, 0.004629, 0.9471, 0.1069, 0.9024, 0.4288, 0.877, 0.5289, 0.9214, 0.5281, 0.9241, 0.4265, 0.8792, 0.5289, 0.9214, 0.6318, 0.9355, 0.6318, 0.9385, 0.5281, 0.9241, 0.3106, 0.468, 0.3131, 0.4675, 0.3131, 0.594, 0.3108, 0.5926, 0.2509, 0.3447, 0.2533, 0.3436, 0.3131, 0.4675, 0.3106, 0.468, 0.1137, 0.3206, 0.1124, 0.319, 0.2007, 0.2396, 0.2021, 0.2412, 0.02602, 0.3995, 0.02401, 0.3984, 0.1124, 0.319, 0.1137, 0.3206, 0.00286, 0.528, 0.0002298, 0.5282, 0.02401, 0.3984, 0.02602, 0.3995, 0.05535, 0.6572, 0.05276, 0.6582, 0.0002298, 0.5282, 0.00286, 0.528, 0.1991, 0.6618, 0.1996, 0.6643, 0.05524, 0.6597, 0.05535, 0.6572, 0.3108, 0.5926, 0.3131, 0.594, 0.1996, 0.6643, 0.1991, 0.6618])
me_cylinder.use_remesh_preserve_volume = False
me_cylinder.use_remesh_preserve_attributes = False
me_cylinder.use_mirror_vertex_groups = False
me_cylinder.update()

# ---- objects
ob_schraube = bpy.data.objects.new('Schraube', me_cylinder_002)
ob_schraube_001 = bpy.data.objects.new('Schraube.001', me_cylinder_002)
ob_halterung = bpy.data.objects.new('Halterung', me_cylinder_001)
ob_schild = bpy.data.objects.new('Schild', me_cube)
ob_r_cklicht = bpy.data.objects.new('Rücklicht', me_cylinder)
ob_frame = bpy.data.objects.new('frame', None)

# ---- transforms, parenting, visibility, modifiers, constraints
ob_schraube.location = (0.9278, 0.0, 0.5806)
ob_schraube.rotation_euler = (0.0, 1.571, 0.0)
ob_schraube.scale = (0.00286, 0.00286, 0.00286)
ob_schraube.lineart.crease_threshold = 0.0
ob_schraube_001.location = (0.8982, 0.0, 0.6692)
ob_schraube_001.rotation_euler = (0.0, 1.571, 0.0)
ob_schraube_001.scale = (0.00286, 0.00286, 0.00286)
ob_schraube_001.lineart.crease_threshold = 0.0
ob_halterung.location = (0.8637, -0.01234, 0.6826)
ob_halterung.rotation_euler = (8.237e-09, 1.448, -8.237e-09)
ob_halterung.scale = (0.03268, 0.03268, -0.03983)
ob_halterung.lineart.crease_threshold = 0.0
_m = ob_halterung.modifiers.new('Subsurf', 'SUBSURF')
_m.uv_smooth = 'PRESERVE_CORNERS'
_m.quality = 2
_m.levels = 2
_m.show_only_control_edges = False
ob_schild.location = (0.9123, 0.0, 0.6226)
ob_schild.rotation_euler = (7.728e-09, -0.3313, -4.622e-08)
ob_schild.scale = (-0.001614, 0.0735, 0.05468)
ob_schild.lineart.crease_threshold = 0.0
_m = ob_schild.modifiers.new('Subsurf', 'SUBSURF')
_m.uv_smooth = 'PRESERVE_CORNERS'
_m.quality = 2
_m.levels = 2
_m.show_only_control_edges = False
_m = ob_schild.modifiers.new('Mirror', 'MIRROR')
_m.use_axis = (False, True, False)
_m = ob_schild.modifiers.new('Subsurf.001', 'SUBSURF')
_m.uv_smooth = 'PRESERVE_CORNERS'
_m.quality = 2
_m.levels = 2
_m.show_only_control_edges = False
_m.use_creases = False
ob_r_cklicht.location = (1.029, 0.0, 0.4813)
ob_r_cklicht.rotation_euler = (0.0, 1.571, 0.0)
ob_r_cklicht.scale = (0.03789, 0.03789, 0.03789)
ob_r_cklicht.lineart.crease_threshold = 0.0
_m = ob_r_cklicht.modifiers.new('Subsurf', 'SUBSURF')
_m.uv_smooth = 'PRESERVE_CORNERS'
_m.quality = 2
_m.levels = 2
_m.show_only_control_edges = False
ob_frame.location = (0.0, 0.0, 0.0)
ob_frame.empty_image_offset = (0.0, 0.0)
ob_frame.show_instancer_for_render = False
ob_frame.instance_type = 'COLLECTION'
ob_frame.lineart.crease_threshold = 0.0
ob_frame.instance_collection = col_frame

# ---- collection membership
col_collection_1.objects.link(ob_schraube)
col_collection_1.objects.link(ob_schraube_001)
col_collection_1.objects.link(ob_halterung)
col_collection_1.objects.link(ob_schild)
col_collection_1.objects.link(ob_r_cklicht)
col_collection_1.objects.link(ob_frame)

# ---- scene / render settings (as saved in the file)
scene.frame_start = 1; scene.frame_end = 250; scene.frame_set(1)
scene.render.engine = 'CYCLES'
scene.render.resolution_percentage = 50
scene.render.dither_intensity = 0.0
scene.cycles.use_denoising = False
scene.cycles.samples = 128
scene.cycles.sampling_pattern = 'TABULATED_SOBOL'
scene.cycles.use_adaptive_sampling = False
scene.cycles.use_light_tree = False
scene.cycles.blur_glossy = 0.0
scene.cycles.sample_clamp_indirect = 0.0
scene.view_settings.view_transform = 'Standard'
bpy.context.view_layer.update()

# ---- added for rendering (the .blend has no active camera and no usable light): camera, sun
cam_auto = bpy.data.cameras.new('AutoCamera')
cam_auto.lens = 50.0
cam_auto.sensor_width = 36.0
cam_auto.clip_end = 1000.0
ob_auto_camera = bpy.data.objects.new('AutoCamera', cam_auto)
scene.collection.objects.link(ob_auto_camera)
ob_auto_camera.location = (1.22257, -0.38031, 0.832748)
ob_auto_camera.rotation_euler = (1.09748, -7.21219e-08, 0.694738)
scene.camera = ob_auto_camera
light_auto_sun = bpy.data.lights.new('AutoSun', 'SUN')
light_auto_sun.energy = 3.0
light_auto_sun.angle = 0.0523599
ob_auto_sun = bpy.data.objects.new('AutoSun', light_auto_sun)
scene.collection.objects.link(ob_auto_sun)
ob_auto_sun.rotation_euler = (0.872665, 0.174533, 0.523599)
bpy.context.view_layer.update()
